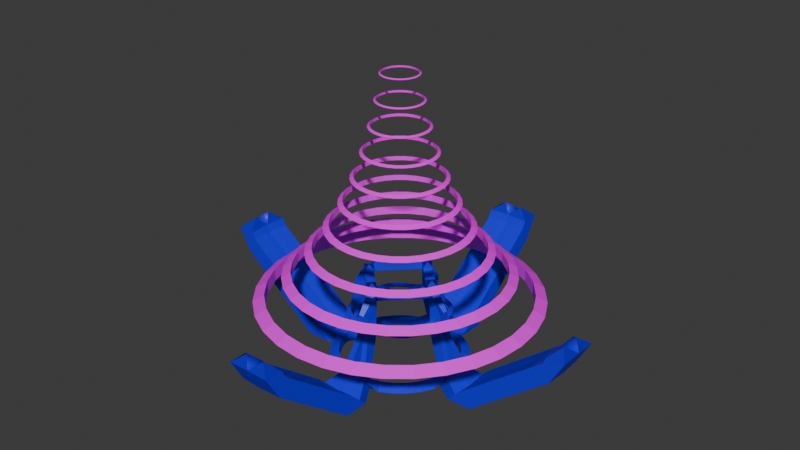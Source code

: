 # Source: w30_boss_crest.blend  (saved by Blender 4.3.34; exported with 4.5.12 LTS)
import bpy
from mathutils import Matrix  # noqa: F401  (used for matrix-valued properties, if any)

bpy.ops.wm.read_factory_settings(use_empty=True)
scene = bpy.context.scene
scene.name = 'c_ubersaw.qc'

# ---- collections
col_w30_boss_crest = bpy.data.collections.new('w30_boss_crest'); scene.collection.children.link(col_w30_boss_crest)

# ---- images (referenced by path relative to the original .blend; pixels are not part of the script)
import os
ASSET_DIR = os.environ.get("B2B_ASSET_DIR", "")  # directory of the original .blend (textures are referenced by path, not embedded)
HERE = os.path.dirname(os.path.abspath(__file__))  # packed textures are extracted next to this script under _unpacked/

def load_image(name, relpath, width, height, colorspace="sRGB"):
    """Load a texture the original file referenced (path relative to the .blend, or extracted next to this script)."""
    p = next((c for c in (os.path.join(HERE, relpath), os.path.join(ASSET_DIR, relpath)) if relpath and os.path.exists(c)), "")
    if p:
        img = bpy.data.images.load(p, check_existing=True)
        img.name = name
    else:  # same state as the original file: an image datablock whose file is absent (Cycles renders it pink)
        img = bpy.data.images.new(name, width, height)
        img.source = "FILE"
        img.filepath = "//" + (relpath or name)
    img.colorspace_settings.name = colorspace
    return img
img_c_frying_pan_gold_png = load_image('c_frying_pan_gold.png', 'c_frying_pan_gold.png', 1024, 1024, 'sRGB')

# ---- materials (node trees are filled in below, after node groups)
mat_blue = bpy.data.materials.new('blue')
mat_blue.use_transparent_shadow = False
mat_c_frying_pan_gold = bpy.data.materials.new('c_frying_pan_gold')
mat_c_frying_pan_gold.use_transparent_shadow = False

# ---- material node trees
mat_blue.use_nodes = True; mat_blue.node_tree.nodes.clear()
_N = mat_blue.node_tree.nodes; _L = mat_blue.node_tree.links
n0 = _N.new('ShaderNodeBsdfPrincipled'); n0.name = 'Principled BSDF'; n0.location = (10, 300)
n0.inputs[0].default_value = (0.006459, 0.003027, 0.8002, 1.0)
n1 = _N.new('ShaderNodeOutputMaterial'); n1.name = 'Material Output'; n1.location = (300, 300)
_L.new(n0.outputs[0], n1.inputs[0])
n1.is_active_output = True
mat_c_frying_pan_gold.use_nodes = True; mat_c_frying_pan_gold.node_tree.nodes.clear()
_N = mat_c_frying_pan_gold.node_tree.nodes; _L = mat_c_frying_pan_gold.node_tree.links
n0 = _N.new('ShaderNodeBsdfPrincipled'); n0.name = 'Principled BSDF'; n0.location = (10, 300)
n1 = _N.new('ShaderNodeOutputMaterial'); n1.name = 'Material Output'; n1.location = (300, 300)
n2 = _N.new('ShaderNodeTexImage'); n2.name = 'Image Texture'; n2.location = (-659, 187)
n2.image = img_c_frying_pan_gold_png
_L.new(n0.outputs[0], n1.inputs[0])
_L.new(n2.outputs[0], n0.inputs[0])
n1.is_active_output = True

# ---- world
world_world = bpy.data.worlds.new('World'); scene.world = world_world
world_world.use_nodes = True; world_world.node_tree.nodes.clear()
_N = world_world.node_tree.nodes; _L = world_world.node_tree.links
n0 = _N.new('ShaderNodeOutputWorld'); n0.name = 'World Output'; n0.location = (300, 300)
n1 = _N.new('ShaderNodeBackground'); n1.name = 'Background'; n1.location = (10, 300)
n1.inputs[0].default_value = (0.05088, 0.05088, 0.05088, 1.0)
_L.new(n1.outputs[0], n0.inputs[0])
n0.is_active_output = True
world_world.color = (0.05088, 0.05088, 0.05088)
world_world.use_sun_shadow = False
world_world.sun_shadow_jitter_overblur = 0.0

# ---- meshes
me_hand_crest_v1 = bpy.data.meshes.new('hand_crest_v1')
me_hand_crest_v1.from_pydata([(0.0, 0.0, -1.0), (0.0, 0.0, 1.0), (-8.41, 7.352e-07, -2.0), (-6.255, 6.343e-07, -2.333), (-6.255, 6.343e-07, -3.667), (-8.248, -1.641, -2.0), (-7.116, -1.415, -2.333), (-7.116, -1.415, -3.667), (-7.77, -3.218, -3.0), (-6.703, -2.776, -2.333), (-6.703, -2.776, -3.667), (-6.993, -4.672, -3.0), (-6.032, -4.031, -2.333), (-6.032, -4.031, -3.667), (-5.947, -5.947, -3.0), (-5.13, -5.13, -2.333), (-5.13, -5.13, -3.667), (-4.672, -6.993, -3.0), (-4.031, -6.032, -2.333), (-4.031, -6.032, -3.667), (-3.218, -7.77, -3.0), (-2.776, -6.703, -2.333), (-2.776, -6.703, -3.667), (-1.641, -8.248, -2.0), (-1.415, -7.116, -2.333), (-1.415, -7.116, -3.667), (6.349e-07, -8.41, -2.0), (5.477e-07, -6.255, -2.333), (5.477e-07, -6.255, -3.667), (-6.41, -1.3, 3.0), (-4.955, -1.3, 3.667), (-4.955, -1.3, 2.333), (-5.454, -2.491, 3.0), (-4.946, -2.39, 3.299), (-4.946, -2.39, 2.701), (-5.239, -3.198, 3.0), (-4.761, -3.0, 3.299), (-4.761, -3.0, 2.701), (-4.891, -3.85, 3.0), (-4.46, -3.563, 3.299), (-4.46, -3.563, 2.701), (-4.422, -4.422, 3.0), (-4.056, -4.056, 3.299), (-4.056, -4.056, 2.701), (-3.85, -4.891, 3.0), (-3.563, -4.46, 3.299), (-3.563, -4.46, 2.701), (-3.198, -5.239, 3.0), (-3.0, -4.761, 3.299), (-3.0, -4.761, 2.701), (-2.491, -5.454, 3.0), (-2.39, -4.946, 3.299), (-2.39, -4.946, 2.701), (-1.3, -6.41, 3.0), (-1.3, -4.955, 3.667), (-1.3, -4.955, 2.333), (-8.329, -0.8204, -2.0), (-6.685, -0.7077, -2.333), (-0.7077, -6.685, -2.333), (-0.8204, -8.329, -2.0), (-0.65, -4.955, 2.333), (-4.955, -0.65, 2.333), (6.258e-07, -6.41, 5.0), (5.364e-07, -4.055, 6.667), (-6.41, 7.302e-07, 5.0), (-4.055, 6.407e-07, 6.667), (-0.65, -6.41, 5.0), (-0.7, -4.905, 6.667), (-0.65, -5.682, 5.833), (-6.41, -0.65, 5.0), (-4.905, -0.7, 6.667), (-5.682, -0.65, 5.833), (-5.682, -0.65, 3.333), (-4.955, -0.65, 3.667), (-5.682, 6.855e-07, 3.333), (-6.41, -0.65, 3.0), (-5.682, -1.3, 3.333), (-0.65, -5.682, 3.333), (5.811e-07, -5.682, 3.333), (-0.65, -4.955, 3.667), (-0.65, -6.41, 3.0), (-1.3, -5.682, 3.333), (-4.955, 6.407e-07, 2.333), (-4.955, 6.407e-07, 3.667), (-6.41, 7.302e-07, 3.0), (5.364e-07, -4.955, 2.333), (5.364e-07, -4.955, 3.667), (6.258e-07, -6.41, 3.0), (5.364e-07, -4.055, 7.267), (-4.055, 6.407e-07, 7.267), (-0.7, -4.905, 7.267), (-4.905, -0.7, 7.267), (5.364e-07, -4.055, 7.667), (-0.65, -4.955, 7.667), (-4.055, 6.407e-07, 7.667), (-4.955, -0.65, 7.667), (-0.325, -4.505, 7.267), (-4.505, -0.325, 7.267), (-2.027, -2.027, 7.267), (-2.415, -2.415, 7.267), (-3.879, -1.726, 7.267), (-3.041, -1.014, 7.267), (-1.726, -3.879, 7.267), (-1.014, -3.041, 7.267), (-3.879, -1.726, 7.667), (-3.041, -1.014, 7.667), (-1.726, -3.879, 7.667), (-1.014, -3.041, 7.667), (-0.7773, -4.908, 6.79), (-4.908, -0.7773, 6.79), (-4.908, -0.7773, 7.144), (-0.7773, -4.908, 7.144), (-3.876, -1.81, 6.79), (-2.802, -2.802, 7.267), (-2.802, -2.802, 6.667), (-2.843, -2.843, 6.79), (-2.843, -2.843, 7.144), (-3.876, -1.81, 7.144), (-3.879, -1.726, 6.667), (-1.81, -3.876, 6.79), (-1.81, -3.876, 7.144), (-1.726, -3.879, 6.667), (-0.8204, -10.33, -3.0), (6.349e-07, -10.41, -3.0), (-2.641, -10.25, -3.0), (-10.33, -0.8204, -3.0), (-10.25, -2.641, -3.0), (-10.41, 7.352e-07, -3.0), (-0.8475, -3.983, 7.967), (-3.983, -0.8475, 7.967), (-0.8204, -9.329, -4.0), (6.349e-07, -9.41, -4.0), (-2.641, -9.248, -4.0), (-9.329, -0.8204, -4.0), (-9.248, -2.641, -4.0), (-9.41, 7.352e-07, -4.0), (-11.33, -0.8204, -2.0), (-11.25, -2.641, -2.0), (-11.41, 7.352e-07, -2.0), (-0.8204, -11.33, -2.0), (6.349e-07, -11.41, -2.0), (-2.641, -11.25, -2.0), (-0.8204, -12.33, -4.0), (6.349e-07, -12.41, -4.0), (-2.641, -12.25, -4.0), (-12.33, -0.8204, -4.0), (-12.25, -2.641, -4.0), (-12.41, 7.352e-07, -4.0), (-0.8204, -21.33, 6.0), (6.349e-07, -21.41, 6.0), (-2.641, -21.25, 6.0), (-0.8204, -22.33, 4.0), (6.349e-07, -22.41, 4.0), (-2.641, -22.25, 4.0), (-20.41, 7.352e-07, 5.0), (-21.33, -0.8204, 6.0), (-21.25, -2.641, 6.0), (-21.41, 7.352e-07, 6.0), (-22.33, -0.8204, 4.0), (-22.25, -2.641, 4.0), (-22.41, 7.352e-07, 4.0), (-0.8204, -21.71, 6.989), (5.96e-07, -21.75, 7.061), (-2.641, -21.68, 6.916), (-0.8204, -23.95, 7.011), (5.96e-07, -23.98, 7.084), (-2.641, -23.91, 6.939), (-21.71, -0.8204, 6.989), (-21.68, -2.641, 6.916), (-21.75, 8.345e-07, 7.062), (-23.95, -0.8204, 7.011), (-23.91, -2.641, 6.938), (-23.98, 4.768e-07, 7.084), (-17.02, 1.488e-06, 5.0), (-15.64, 1.367e-06, 5.797), (-15.64, 1.367e-06, 4.203), (-16.69, -3.32, 5.0), (-15.34, -3.051, 5.797), (-15.34, -3.051, 4.203), (-15.72, -6.513, 5.0), (-14.45, -5.985, 5.797), (-14.45, -5.985, 4.203), (-14.15, -9.456, 5.0), (-13.0, -8.689, 5.797), (-13.0, -8.689, 4.203), (-12.03, -12.03, 5.0), (-11.06, -11.06, 5.797), (-11.06, -11.06, 4.203), (-9.456, -14.15, 5.0), (-8.689, -13.0, 5.797), (-8.689, -13.0, 4.203), (-6.513, -15.72, 5.0), (-5.985, -14.45, 5.797), (-5.985, -14.45, 4.203), (-3.32, -16.69, 5.0), (-3.051, -15.34, 5.797), (-3.051, -15.34, 4.203), (1.285e-06, -17.02, 5.0), (1.181e-06, -15.64, 5.797), (1.181e-06, -15.64, 4.203), (-13.62, 1.09e-06, 8.0), (-12.51, 9.935e-07, 8.637), (-12.51, 9.935e-07, 7.363), (-13.35, -2.656, 8.0), (-12.27, -2.441, 8.637), (-12.27, -2.441, 7.363), (-12.58, -5.211, 8.0), (-11.56, -4.788, 8.637), (-11.56, -4.788, 7.363), (-11.32, -7.565, 8.0), (-10.4, -6.951, 8.637), (-10.4, -6.951, 7.363), (-9.628, -9.628, 8.0), (-8.847, -8.847, 8.637), (-8.847, -8.847, 7.363), (-7.565, -11.32, 8.0), (-6.951, -10.4, 8.637), (-6.951, -10.4, 7.363), (-5.211, -12.58, 8.0), (-4.788, -11.56, 8.637), (-4.788, -11.56, 7.363), (-2.656, -13.35, 8.0), (-2.441, -12.27, 8.637), (-2.441, -12.27, 7.363), (6.306e-07, -13.62, 8.0), (5.473e-07, -12.51, 8.637), (5.473e-07, -12.51, 7.363), (-10.89, 9.028e-07, 11.0), (-10.01, 8.256e-07, 11.51), (-10.01, 8.256e-07, 10.49), (-10.68, -2.125, 11.0), (-9.817, -1.953, 11.51), (-9.817, -1.953, 10.49), (-10.06, -4.168, 11.0), (-9.248, -3.831, 11.51), (-9.248, -3.831, 10.49), (-9.057, -6.052, 11.0), (-8.323, -5.561, 11.51), (-8.323, -5.561, 10.49), (-7.702, -7.702, 11.0), (-7.078, -7.078, 11.51), (-7.078, -7.078, 10.49), (-6.052, -9.057, 11.0), (-5.561, -8.323, 11.51), (-5.561, -8.323, 10.49), (-4.168, -10.06, 11.0), (-3.831, -9.248, 11.51), (-3.831, -9.248, 10.49), (-2.125, -10.68, 11.0), (-1.953, -9.817, 11.51), (-1.953, -9.817, 10.49), (3.416e-07, -10.89, 11.0), (2.749e-07, -10.01, 11.51), (2.749e-07, -10.01, 10.49), (-8.714, 6.939e-07, 14.0), (-8.008, 6.322e-07, 14.41), (-8.008, 6.322e-07, 13.59), (-8.547, -1.7, 14.0), (-7.854, -1.562, 14.41), (-7.854, -1.562, 13.59), (-8.051, -3.335, 14.0), (-7.398, -3.064, 14.41), (-7.398, -3.064, 13.59), (-7.246, -4.841, 14.0), (-6.658, -4.449, 14.41), (-6.658, -4.449, 13.59), (-6.162, -6.162, 14.0), (-5.662, -5.662, 14.41), (-5.662, -5.662, 13.59), (-4.841, -7.246, 14.0), (-4.449, -6.658, 14.41), (-4.449, -6.658, 13.59), (-3.335, -8.051, 14.0), (-3.064, -7.398, 14.41), (-3.064, -7.398, 13.59), (-1.7, -8.547, 14.0), (-1.562, -7.854, 14.41), (-1.562, -7.854, 13.59), (1.223e-07, -8.714, 14.0), (6.892e-08, -8.008, 14.41), (6.892e-08, -8.008, 13.59), (-6.971, 5.427e-07, 17.0), (-6.406, 4.933e-07, 17.33), (-6.406, 4.933e-07, 16.67), (-6.837, -1.36, 17.0), (-6.283, -1.25, 17.33), (-6.283, -1.25, 16.67), (-6.441, -2.668, 17.0), (-5.919, -2.452, 17.33), (-5.919, -2.452, 16.67), (-5.797, -3.873, 17.0), (-5.327, -3.559, 17.33), (-5.327, -3.559, 16.67), (-4.93, -4.93, 17.0), (-4.53, -4.53, 17.33), (-4.53, -4.53, 16.67), (-3.873, -5.796, 17.0), (-3.559, -5.327, 17.33), (-3.559, -5.327, 16.67), (-2.668, -6.441, 17.0), (-2.452, -5.919, 17.33), (-2.452, -5.919, 16.67), (-1.36, -6.837, 17.0), (-1.25, -6.283, 17.33), (-1.25, -6.283, 16.67), (-5.518e-08, -6.971, 17.0), (-9.785e-08, -6.406, 17.33), (-9.785e-08, -6.406, 16.67), (-5.577, 4.044e-07, 20.0), (-5.125, 3.648e-07, 20.26), (-5.125, 3.648e-07, 19.74), (-5.47, -1.088, 20.0), (-5.026, -0.9998, 20.26), (-5.026, -0.9998, 19.74), (-5.153, -2.134, 20.0), (-4.735, -1.961, 20.26), (-4.735, -1.961, 19.74), (-4.637, -3.098, 20.0), (-4.261, -2.847, 20.26), (-4.261, -2.847, 19.74), (-3.944, -3.944, 20.0), (-3.624, -3.624, 20.26), (-3.624, -3.624, 19.74), (-3.098, -4.637, 20.0), (-2.847, -4.261, 20.26), (-2.847, -4.261, 19.74), (-2.134, -5.153, 20.0), (-1.961, -4.735, 20.26), (-1.961, -4.735, 19.74), (-1.088, -5.47, 20.0), (-0.9998, -5.026, 20.26), (-0.9998, -5.026, 19.74), (-2.488e-07, -5.577, 20.0), (-2.829e-07, -5.125, 20.26), (-2.829e-07, -5.125, 19.74), (-4.462, 3.81e-07, 23.0), (-4.1, 3.333e-07, 23.21), (-4.1, 3.333e-07, 22.79), (-4.376, -0.8704, 23.0), (-4.021, -0.7999, 23.21), (-4.021, -0.7999, 22.79), (-4.122, -1.707, 23.0), (-3.788, -1.569, 23.21), (-3.788, -1.569, 22.79), (-3.71, -2.479, 23.0), (-3.409, -2.278, 23.21), (-3.409, -2.278, 22.79), (-3.155, -3.155, 23.0), (-2.899, -2.899, 23.21), (-2.899, -2.899, 22.79), (-2.479, -3.71, 23.0), (-2.278, -3.409, 23.21), (-2.278, -3.409, 22.79), (-1.707, -4.122, 23.0), (-1.569, -3.788, 23.21), (-1.569, -3.788, 22.79), (-0.8704, -4.376, 23.0), (-0.7999, -4.021, 23.21), (-0.7999, -4.021, 22.79), (-3.619e-07, -4.462, 23.0), (-3.893e-07, -4.1, 23.21), (-3.893e-07, -4.1, 22.79), (-3.569, 2.819e-07, 26.0), (-3.28, 2.438e-07, 26.17), (-3.28, 2.438e-07, 25.83), (-3.501, -0.6963, 26.0), (-3.217, -0.6399, 26.17), (-3.217, -0.6399, 25.83), (-3.298, -1.366, 26.0), (-3.03, -1.255, 26.17), (-3.03, -1.255, 25.83), (-2.968, -1.983, 26.0), (-2.727, -1.822, 26.17), (-2.727, -1.822, 25.83), (-2.524, -2.524, 26.0), (-2.319, -2.319, 26.17), (-2.319, -2.319, 25.83), (-1.983, -2.968, 26.0), (-1.822, -2.727, 26.17), (-1.822, -2.727, 25.83), (-1.366, -3.298, 26.0), (-1.255, -3.03, 26.17), (-1.255, -3.03, 25.83), (-0.6963, -3.501, 26.0), (-0.6399, -3.217, 26.17), (-0.6399, -3.217, 25.83), (-4.445e-07, -3.569, 26.0), (-4.664e-07, -3.28, 26.17), (-4.664e-07, -3.28, 25.83), (-2.855, 2.032e-07, 29.0), (-2.624, 1.727e-07, 29.13), (-2.624, 1.727e-07, 28.87), (-2.801, -0.5571, 29.0), (-2.574, -0.5119, 29.13), (-2.574, -0.5119, 28.87), (-2.638, -1.093, 29.0), (-2.424, -1.004, 29.13), (-2.424, -1.004, 28.87), (-2.374, -1.586, 29.0), (-2.182, -1.458, 29.13), (-2.182, -1.458, 28.87), (-2.019, -2.019, 29.0), (-1.855, -1.855, 29.13), (-1.855, -1.855, 28.87), (-1.586, -2.374, 29.0), (-1.458, -2.182, 29.13), (-1.458, -2.182, 28.87), (-1.093, -2.638, 29.0), (-1.004, -2.424, 29.13), (-1.004, -2.424, 28.87), (-0.5571, -2.801, 29.0), (-0.5119, -2.574, 29.13), (-0.5119, -2.574, 28.87), (-5.195e-07, -2.855, 29.0), (-5.37e-07, -2.624, 29.13), (-5.37e-07, -2.624, 28.87), (-2.284, 1.571e-07, 32.0), (-2.099, 1.327e-07, 32.11), (-2.099, 1.327e-07, 31.89), (-2.24, -0.4457, 32.0), (-2.059, -0.4095, 32.11), (-2.059, -0.4095, 31.89), (-2.11, -0.8742, 32.0), (-1.939, -0.8033, 32.11), (-1.939, -0.8033, 31.89), (-1.899, -1.269, 32.0), (-1.745, -1.166, 32.11), (-1.745, -1.166, 31.89), (-1.615, -1.615, 32.0), (-1.484, -1.484, 32.11), (-1.484, -1.484, 31.89), (-1.269, -1.899, 32.0), (-1.166, -1.745, 32.11), (-1.166, -1.745, 31.89), (-0.8742, -2.11, 32.0), (-0.8033, -1.939, 32.11), (-0.8033, -1.939, 31.89), (-0.4457, -2.24, 32.0), (-0.4095, -2.059, 32.11), (-0.4095, -2.059, 31.89), (-6.054e-07, -2.284, 32.0), (-6.194e-07, -2.099, 32.11), (-6.194e-07, -2.099, 31.89), (-22.83, -1.154, 8.0), (-1.154, -22.83, 8.0)], [(1, 0)], [(2, 56, 57, 3), (3, 57, 6, 7, 4), (5, 126, 134, 7), (5, 8, 9, 6), (6, 9, 10, 7), (7, 10, 8, 5), (8, 11, 12, 9), (9, 12, 13, 10), (10, 13, 11, 8), (11, 14, 15, 12), (12, 15, 16, 13), (13, 16, 14, 11), (14, 17, 18, 15), (15, 18, 19, 16), (16, 19, 17, 14), (17, 20, 21, 18), (18, 21, 22, 19), (19, 22, 20, 17), (20, 23, 24, 21), (21, 24, 25, 22), (22, 25, 23, 20), (26, 27, 58, 59), (24, 58, 27, 28, 25), (25, 28, 26, 59, 23), (29, 32, 33, 30, 76), (30, 33, 34, 31), (31, 34, 32, 29), (32, 35, 36, 33), (33, 36, 37, 34), (34, 37, 35, 32), (35, 38, 39, 36), (36, 39, 40, 37), (37, 40, 38, 35), (38, 41, 42, 39), (39, 42, 43, 40), (40, 43, 41, 38), (41, 44, 45, 42), (42, 45, 46, 43), (43, 46, 44, 41), (44, 47, 48, 45), (45, 48, 49, 46), (46, 49, 47, 44), (47, 50, 51, 48), (48, 51, 52, 49), (49, 52, 50, 47), (50, 53, 81, 54, 51), (51, 54, 55, 52), (52, 55, 53, 50), (75, 5, 6, 61), (83, 65, 70, 73), (87, 62, 66, 80), (80, 60, 24, 23), (67, 63, 86, 79), (72, 73, 70, 71), (75, 69, 64, 84), (77, 80, 66, 68), (79, 77, 68, 67), (75, 72, 71, 69), (76, 30, 73, 72), (75, 72, 74, 84), (29, 76, 72, 75), (81, 53, 80, 77), (79, 77, 78, 86), (54, 81, 77, 79), (72, 73, 83, 74), (30, 31, 61, 82, 83, 73), (31, 29, 75, 84, 82, 61), (77, 80, 87, 78), (53, 55, 60, 85, 87, 80), (55, 54, 79, 86, 85, 60), (84, 56, 5, 75), (84, 82, 57, 56), (82, 61, 6, 57), (85, 87, 59, 58), (80, 23, 59, 87), (60, 85, 58, 24), (70, 65, 89, 97, 91), (99, 97, 91, 100, 113), (63, 67, 90, 96, 88), (65, 89, 101, 98, 103, 88, 63), (68, 66, 90, 67), (62, 88, 96, 90, 66), (71, 70, 91, 69), (89, 64, 69, 91, 97), (90, 96, 88, 92, 93), (89, 97, 91, 95, 94), (98, 101, 89, 97, 99), (88, 103, 98, 99, 96), (96, 99, 113, 102, 90), (88, 103, 107, 92), (93, 106, 102, 90), (104, 95, 91, 100), (105, 101, 89, 94), (104, 100, 101, 105), (106, 107, 103, 102), (117, 110, 109, 112), (114, 67, 121), (113, 100, 91), (119, 121, 67, 108), (117, 100, 91, 110), (110, 91, 70, 109), (108, 67, 90, 111), (120, 102, 113, 116), (112, 118, 114, 115), (90, 102, 113), (70, 118, 114), (120, 116, 115, 119), (109, 70, 118, 112), (116, 113, 100, 117), (116, 117, 112, 115), (111, 120, 119, 108), (111, 90, 102, 120), (115, 114, 121, 119), (67, 121, 114, 118, 70, 65, 63), (59, 122, 123, 26), (59, 23, 124, 122), (2, 127, 125, 56), (5, 56, 125, 126), (95, 104, 129), (93, 92, 128), (92, 107, 128), (107, 106, 128), (104, 105, 129), (105, 94, 129), (94, 95, 129), (106, 93, 128), (125, 136, 137, 126), (125, 127, 138, 136), (124, 141, 139, 122), (123, 122, 139, 140), (25, 28, 132), (134, 4, 7), (134, 133, 4), (130, 132, 28), (131, 130, 28), (133, 135, 4), (124, 23, 25, 132), (130, 142, 144, 132), (131, 143, 142, 130), (133, 134, 146, 145), (135, 133, 145, 147), (132, 144, 141, 124), (134, 126, 137, 146), (144, 142, 151, 153), (141, 144, 153, 150), (139, 141, 150, 148), (142, 143, 152, 151), (140, 139, 148, 149), (137, 136, 155, 156), (147, 145, 158, 160), (138, 127, 154, 157), (145, 146, 159, 158), (136, 138, 157, 155), (146, 137, 156, 159), (148, 150, 163, 161), (150, 153, 166, 163), (151, 152, 165, 164), (149, 148, 161, 162), (153, 151, 164, 166), (156, 155, 167, 168), (158, 159, 171, 170), (155, 157, 169, 167), (159, 156, 168, 171), (160, 158, 170, 172), (173, 176, 177, 174), (174, 177, 178, 175), (175, 178, 176, 173), (176, 179, 180, 177), (177, 180, 181, 178), (178, 181, 179, 176), (179, 182, 183, 180), (180, 183, 184, 181), (181, 184, 182, 179), (182, 185, 186, 183), (183, 186, 187, 184), (184, 187, 185, 182), (185, 188, 189, 186), (186, 189, 190, 187), (187, 190, 188, 185), (188, 191, 192, 189), (189, 192, 193, 190), (190, 193, 191, 188), (191, 194, 195, 192), (192, 195, 196, 193), (193, 196, 194, 191), (194, 197, 198, 195), (195, 198, 199, 196), (196, 199, 197, 194), (200, 203, 204, 201), (201, 204, 205, 202), (202, 205, 203, 200), (203, 206, 207, 204), (204, 207, 208, 205), (205, 208, 206, 203), (206, 209, 210, 207), (207, 210, 211, 208), (208, 211, 209, 206), (209, 212, 213, 210), (210, 213, 214, 211), (211, 214, 212, 209), (212, 215, 216, 213), (213, 216, 217, 214), (214, 217, 215, 212), (215, 218, 219, 216), (216, 219, 220, 217), (217, 220, 218, 215), (218, 221, 222, 219), (219, 222, 223, 220), (220, 223, 221, 218), (221, 224, 225, 222), (222, 225, 226, 223), (223, 226, 224, 221), (227, 230, 231, 228), (228, 231, 232, 229), (229, 232, 230, 227), (230, 233, 234, 231), (231, 234, 235, 232), (232, 235, 233, 230), (233, 236, 237, 234), (234, 237, 238, 235), (235, 238, 236, 233), (236, 239, 240, 237), (237, 240, 241, 238), (238, 241, 239, 236), (239, 242, 243, 240), (240, 243, 244, 241), (241, 244, 242, 239), (242, 245, 246, 243), (243, 246, 247, 244), (244, 247, 245, 242), (245, 248, 249, 246), (246, 249, 250, 247), (247, 250, 248, 245), (248, 251, 252, 249), (249, 252, 253, 250), (250, 253, 251, 248), (254, 257, 258, 255), (255, 258, 259, 256), (256, 259, 257, 254), (257, 260, 261, 258), (258, 261, 262, 259), (259, 262, 260, 257), (260, 263, 264, 261), (261, 264, 265, 262), (262, 265, 263, 260), (263, 266, 267, 264), (264, 267, 268, 265), (265, 268, 266, 263), (266, 269, 270, 267), (267, 270, 271, 268), (268, 271, 269, 266), (269, 272, 273, 270), (270, 273, 274, 271), (271, 274, 272, 269), (272, 275, 276, 273), (273, 276, 277, 274), (274, 277, 275, 272), (275, 278, 279, 276), (276, 279, 280, 277), (277, 280, 278, 275), (281, 284, 285, 282), (282, 285, 286, 283), (283, 286, 284, 281), (284, 287, 288, 285), (285, 288, 289, 286), (286, 289, 287, 284), (287, 290, 291, 288), (288, 291, 292, 289), (289, 292, 290, 287), (290, 293, 294, 291), (291, 294, 295, 292), (292, 295, 293, 290), (293, 296, 297, 294), (294, 297, 298, 295), (295, 298, 296, 293), (296, 299, 300, 297), (297, 300, 301, 298), (298, 301, 299, 296), (299, 302, 303, 300), (300, 303, 304, 301), (301, 304, 302, 299), (302, 305, 306, 303), (303, 306, 307, 304), (304, 307, 305, 302), (308, 311, 312, 309), (309, 312, 313, 310), (310, 313, 311, 308), (311, 314, 315, 312), (312, 315, 316, 313), (313, 316, 314, 311), (314, 317, 318, 315), (315, 318, 319, 316), (316, 319, 317, 314), (317, 320, 321, 318), (318, 321, 322, 319), (319, 322, 320, 317), (320, 323, 324, 321), (321, 324, 325, 322), (322, 325, 323, 320), (323, 326, 327, 324), (324, 327, 328, 325), (325, 328, 326, 323), (326, 329, 330, 327), (327, 330, 331, 328), (328, 331, 329, 326), (329, 332, 333, 330), (330, 333, 334, 331), (331, 334, 332, 329), (335, 338, 339, 336), (336, 339, 340, 337), (337, 340, 338, 335), (338, 341, 342, 339), (339, 342, 343, 340), (340, 343, 341, 338), (341, 344, 345, 342), (342, 345, 346, 343), (343, 346, 344, 341), (344, 347, 348, 345), (345, 348, 349, 346), (346, 349, 347, 344), (347, 350, 351, 348), (348, 351, 352, 349), (349, 352, 350, 347), (350, 353, 354, 351), (351, 354, 355, 352), (352, 355, 353, 350), (353, 356, 357, 354), (354, 357, 358, 355), (355, 358, 356, 353), (356, 359, 360, 357), (357, 360, 361, 358), (358, 361, 359, 356), (362, 365, 366, 363), (363, 366, 367, 364), (364, 367, 365, 362), (365, 368, 369, 366), (366, 369, 370, 367), (367, 370, 368, 365), (368, 371, 372, 369), (369, 372, 373, 370), (370, 373, 371, 368), (371, 374, 375, 372), (372, 375, 376, 373), (373, 376, 374, 371), (374, 377, 378, 375), (375, 378, 379, 376), (376, 379, 377, 374), (377, 380, 381, 378), (378, 381, 382, 379), (379, 382, 380, 377), (380, 383, 384, 381), (381, 384, 385, 382), (382, 385, 383, 380), (383, 386, 387, 384), (384, 387, 388, 385), (385, 388, 386, 383), (389, 392, 393, 390), (390, 393, 394, 391), (391, 394, 392, 389), (392, 395, 396, 393), (393, 396, 397, 394), (394, 397, 395, 392), (395, 398, 399, 396), (396, 399, 400, 397), (397, 400, 398, 395), (398, 401, 402, 399), (399, 402, 403, 400), (400, 403, 401, 398), (401, 404, 405, 402), (402, 405, 406, 403), (403, 406, 404, 401), (404, 407, 408, 405), (405, 408, 409, 406), (406, 409, 407, 404), (407, 410, 411, 408), (408, 411, 412, 409), (409, 412, 410, 407), (410, 413, 414, 411), (411, 414, 415, 412), (412, 415, 413, 410), (416, 419, 420, 417), (417, 420, 421, 418), (418, 421, 419, 416), (419, 422, 423, 420), (420, 423, 424, 421), (421, 424, 422, 419), (422, 425, 426, 423), (423, 426, 427, 424), (424, 427, 425, 422), (425, 428, 429, 426), (426, 429, 430, 427), (427, 430, 428, 425), (428, 431, 432, 429), (429, 432, 433, 430), (430, 433, 431, 428), (431, 434, 435, 432), (432, 435, 436, 433), (433, 436, 434, 431), (434, 437, 438, 435), (435, 438, 439, 436), (436, 439, 437, 434), (437, 440, 441, 438), (438, 441, 442, 439), (439, 442, 440, 437), (171, 168, 443), (172, 170, 443), (167, 169, 443), (170, 171, 443), (168, 167, 443), (163, 166, 444), (164, 165, 444), (162, 161, 444), (166, 164, 444), (161, 163, 444), (443, 169, 172), (444, 165, 162)])
me_hand_crest_v1.polygons.foreach_set('material_index', [0, 0, 0, 0, 0, 0, 0, 0, 0, 0, 0, 0, 0, 0, 0, 0, 0, 0, 0, 0, 0, 0, 0, 0, 0, 0, 0, 0, 0, 0, 0, 0, 0, 0, 0, 0, 0, 0, 0, 0, 0, 0, 0, 0, 0, 0, 0, 0, 0, 0, 0, 0, 0, 0, 0, 0, 0, 0, 0, 0, 0, 0, 0, 0, 0, 0, 0, 0, 0, 0, 0, 0, 0, 0, 0, 0, 0, 0, 0, 0, 0, 0, 0, 0, 0, 0, 0, 0, 0, 0, 0, 0, 0, 0, 0, 0, 0, 0, 0, 0, 0, 0, 0, 0, 0, 0, 0, 0, 0, 0, 0, 0, 0, 0, 0, 0, 0, 0, 0, 0, 0, 0, 0, 0, 0, 0, 0, 0, 0, 0, 0, 0, 0, 0, 0, 0, 0, 0, 0, 0, 0, 0, 0, 0, 0, 0, 0, 0, 0, 0, 0, 0, 0, 0, 0, 0, 0, 0, 0, 0, 0, 0, 0, 0, 1, 1, 1, 1, 1, 1, 1, 1, 1, 1, 1, 1, 1, 1, 1, 1, 1, 1, 1, 1, 1, 1, 1, 1, 1, 1, 1, 1, 1, 1, 1, 1, 1, 1, 1, 1, 1, 1, 1, 1, 1, 1, 1, 1, 1, 1, 1, 1, 1, 1, 1, 1, 1, 1, 1, 1, 1, 1, 1, 1, 1, 1, 1, 1, 1, 1, 1, 1, 1, 1, 1, 1, 1, 1, 1, 1, 1, 1, 1, 1, 1, 1, 1, 1, 1, 1, 1, 1, 1, 1, 1, 1, 1, 1, 1, 1, 1, 1, 1, 1, 1, 1, 1, 1, 1, 1, 1, 1, 1, 1, 1, 1, 1, 1, 1, 1, 1, 1, 1, 1, 1, 1, 1, 1, 1, 1, 1, 1, 1, 1, 1, 1, 1, 1, 1, 1, 1, 1, 1, 1, 1, 1, 1, 1, 1, 1, 1, 1, 1, 1, 1, 1, 1, 1, 1, 1, 1, 1, 1, 1, 1, 1, 1, 1, 1, 1, 1, 1, 1, 1, 1, 1, 1, 1, 1, 1, 1, 1, 1, 1, 1, 1, 1, 1, 1, 1, 1, 1, 1, 1, 1, 1, 1, 1, 1, 1, 1, 1, 1, 1, 1, 1, 1, 1, 1, 1, 1, 1, 1, 1, 1, 1, 1, 1, 1, 1, 1, 1, 1, 1, 1, 1, 1, 1, 1, 1, 1, 1, 1, 1, 1, 1, 1, 1, 1, 1, 1, 1, 1, 1, 0, 0, 0, 0, 0, 0, 0, 0, 0, 0, 0, 0])
_uv = me_hand_crest_v1.uv_layers.new(name='Float2')
_uv.uv.foreach_set('vector', [-0.001501, 0.5514, 0.008364, 0.3454, 0.00471, 0.1216, 0.0003491, 0.3943, 0.002154, 0.7498, 0.0167, 0.7498, 0.03125, 0.7498, 0.03125, 1.083, 0.002154, 1.083, 0.03245, 0.4716, 0.04944, -0.1063, 0.05086, 0.04884, 0.03625, 0.6447, 0.03564, 0.4866, 0.07045, 0.4016, 0.06482, 0.684, 0.03965, 0.7212, 0.03125, 0.7498, 0.0625, 0.7498, 0.0625, 1.083, 0.03125, 1.083, 0.03623, -0.1042, 0.06412, -0.07384, 0.06786, 0.2408, 0.0324, 0.3744, 0.06201, 0.289, 0.09424, 0.289, 0.09203, 0.6224, 0.06422, 0.6224, 0.0625, 0.7498, 0.09375, 0.7498, 0.09375, 1.083, 0.0625, 1.083, 0.06312, -0.04429, 0.09313, -0.04429, 0.09551, 0.289, 0.06074, 0.289, 0.09326, 0.289, 0.1255, 0.289, 0.1233, 0.6224, 0.09547, 0.6224, 0.09375, 0.7498, 0.125, 0.7498, 0.125, 1.083, 0.09375, 1.083, 0.09437, -0.04429, 0.1244, -0.04429, 0.1268, 0.289, 0.09199, 0.289, 0.1245, 0.289, 0.1567, 0.289, 0.1545, 0.6224, 0.1267, 0.6224, 0.125, 0.7498, 0.1563, 0.7498, 0.1563, 1.083, 0.125, 1.083, 0.1256, -0.04429, 0.1556, -0.04429, 0.158, 0.289, 0.1232, 0.289, 0.1558, 0.289, 0.188, 0.289, 0.1858, 0.6224, 0.158, 0.6224, 0.1562, 0.7498, 0.1875, 0.7498, 0.1875, 1.083, 0.1562, 1.083, 0.1569, -0.04429, 0.1869, -0.04429, 0.1893, 0.289, 0.1545, 0.289, 0.1795, 0.4016, 0.2144, 0.4866, 0.2103, 0.7212, 0.1852, 0.684, 0.1875, 0.7498, 0.2187, 0.7498, 0.2187, 1.083, 0.1875, 1.083, 0.1859, -0.07384, 0.2138, -0.1042, 0.2176, 0.3744, 0.1821, 0.2408, 0.0, 0.0, 0.0, 0.0, 0.0, 0.0, 0.0, 0.0, 0.2187, 0.7498, 0.2333, 0.7498, 0.2478, 0.7498, 0.2478, 1.083, 0.2187, 1.083, 0.2099, -0.04055, 0.2388, -0.2083, 0.2442, 0.4062, 0.2278, 0.4099, 0.2115, 0.4138, 0.04599, 1.481, 0.07178, 1.666, 0.0708, 1.815, 0.0493, 1.88, 0.04764, 1.681, 0.03937, -0.7498, 0.05811, -0.6579, 0.05811, -0.5084, 0.03937, -0.4165, 0.02179, 0.2835, 0.04176, 0.3478, 0.04267, 0.4968, 0.0187, 0.6823, 0.06374, 1.571, 0.07936, 1.571, 0.07824, 1.72, 0.06476, 1.72, 0.06557, -0.6579, 0.07959, -0.6579, 0.07959, -0.5084, 0.06557, -0.5084, 0.06323, 0.3682, 0.07576, 0.3682, 0.07681, 0.5176, 0.06228, 0.5176, 0.08555, 1.531, 0.1012, 1.531, 0.1, 1.68, 0.08654, 1.68, 0.08695, -0.6579, 0.101, -0.6579, 0.101, -0.5084, 0.08695, -0.5084, 0.08555, 0.4085, 0.09807, 0.4085, 0.09915, 0.558, 0.08463, 0.558, 0.1068, 1.51, 0.1223, 1.51, 0.1212, 1.659, 0.1078, 1.659, 0.1077, -0.6579, 0.1217, -0.6579, 0.1217, -0.5084, 0.1077, -0.5084, 0.1076, 0.4291, 0.1201, 0.4291, 0.1211, 0.5786, 0.1067, 0.5786, 0.1277, 1.51, 0.1432, 1.51, 0.1422, 1.659, 0.1288, 1.659, 0.1283, -0.6579, 0.1423, -0.6579, 0.1423, -0.5084, 0.1283, -0.5084, 0.1299, 0.4291, 0.1424, 0.4291, 0.1433, 0.5786, 0.1289, 0.5786, 0.1488, 1.531, 0.1645, 1.531, 0.1635, 1.68, 0.15, 1.68, 0.149, -0.6579, 0.1631, -0.6579, 0.1631, -0.5084, 0.149, -0.5084, 0.1519, 0.4085, 0.1645, 0.4085, 0.1654, 0.558, 0.1509, 0.558, 0.1706, 1.571, 0.1863, 1.571, 0.1852, 1.72, 0.1718, 1.72, 0.1704, -0.6579, 0.1844, -0.6579, 0.1844, -0.5084, 0.1704, -0.5084, 0.1742, 0.3682, 0.1868, 0.3682, 0.1877, 0.5176, 0.1732, 0.5176, 0.1782, 1.666, 0.204, 1.481, 0.2023, 1.68, 0.2007, 1.88, 0.1792, 1.815, 0.1919, -0.6579, 0.2107, -0.7498, 0.2107, -0.4165, 0.1919, -0.5084, 0.2082, 0.3474, 0.2282, 0.2829, 0.2313, 0.6821, 0.2073, 0.4966, 0.01499, 0.4194, 0.04538, 1.287, 0.04756, 1.528, 0.01932, 0.7758, 0.0, 0.0, 0.0, 0.0, 0.0, 0.0, 0.0, 0.0, 0.0, 0.0, 0.0, 0.0, 0.0, 0.0, 0.0, 0.0, 0.1049, 0.4194, 0.1352, 0.7758, 0.3329, 1.528, 0.3176, 1.287, 0.0, 0.0, 0.0, 0.0, 0.0, 0.0, 0.0, 0.0, 0.01916, 1.732, 0.02084, 1.928, 0.02353, 2.245, 0.02133, 1.986, 0.0, 0.0, 0.0, 0.0, 0.0, 0.0, 0.0, 0.0, 0.2309, 1.725, 0.2326, 1.525, 0.2308, 1.733, 0.2287, 1.984, 0.2292, 1.928, 0.2308, 1.732, 0.2287, 1.986, 0.2265, 2.245, 0.0174, 1.526, 0.0191, 1.725, 0.02131, 1.984, 0.01917, 1.733, 0.03147, 1.71, 0.03317, 1.909, 0.0208, 1.924, 0.0191, 1.725, 0.0174, 1.526, 0.0191, 1.725, 0.00673, 1.74, 0.005032, 1.541, 0.02976, 1.511, 0.03146, 1.71, 0.0191, 1.725, 0.0174, 1.526, 0.2185, 1.71, 0.2202, 1.51, 0.2326, 1.525, 0.2309, 1.725, 0.2292, 1.924, 0.2309, 1.725, 0.2432, 1.74, 0.2416, 1.939, 0.2168, 1.909, 0.2185, 1.71, 0.2309, 1.725, 0.2292, 1.924, 0.0191, 1.725, 0.0208, 1.924, 0.008427, 1.939, 0.006729, 1.74, 0.03937, -0.7498, 0.03937, -0.4165, 0.02819, -0.4165, 0.01702, -0.4165, 0.01702, -0.7498, 0.02819, -0.7498, 0.03691, 0.3131, 0.03373, 0.7111, 0.02223, 0.6961, 0.01074, 0.6811, 0.01392, 0.283, 0.02542, 0.298, 0.2309, 1.725, 0.2326, 1.525, 0.2449, 1.54, 0.2432, 1.74, 0.2163, 0.7109, 0.2131, 0.3123, 0.2246, 0.2972, 0.2361, 0.2821, 0.2393, 0.6807, 0.2278, 0.6958, 0.2107, -0.4165, 0.2107, -0.7498, 0.2219, -0.7498, 0.2331, -0.7498, 0.2331, -0.4165, 0.2219, -0.4165, 0.0, 0.0, 0.0, 0.0, 0.0, 0.0, 0.0, 0.0, 0.003987, 0.2071, 0.008718, 0.4529, 0.00243, 0.1262, -0.00286, -0.1486, 0.0, 0.0, 0.0, 0.0, 0.0, 0.0, 0.0, 0.0, 0.0, 0.0, 0.0, 0.0, 0.0, 0.0, 0.0, 0.0, 0.0, 0.0, 0.0, 0.0, 0.0, 0.0, 0.0, 0.0, 0.0, 0.0, 0.0, 0.0, 0.0, 0.0, 0.0, 0.0, 0.0, 0.0, 0.0, 0.0, 0.0, 0.0, 0.0, 0.0, 0.0, 0.0, 0.0, 0.0, 0.0, 0.0, 0.0, 0.0, 0.0, 0.0, 0.0, 0.0, 0.0, 0.0, 0.0, 0.0, 0.0, 0.0, 0.0, 0.0, 0.0, 0.0, 0.0, 0.0, 0.0, 0.0, 0.0, 0.0, 0.0, 0.0, 0.0, 0.0, 0.0, 0.0, 0.0, 0.0, 0.0, 0.0, 0.0, 0.0, 0.0, 0.0, 0.0, 0.0, 0.0, 0.0, 0.0, 0.0, 0.0, 0.0, 0.0, 0.0, 0.0, 0.0, 0.0, 0.0, 0.0, 0.0, 0.0, 0.0, 0.0, 0.0, 0.0, 0.0, 0.0, 0.0, 0.0, 0.0, 0.0, 0.0, 0.0, 0.0, 0.0, 0.0, 0.0, 0.0, 0.0, 0.0, 0.0, 0.0, 0.0, 0.0, 0.0, 0.0, 0.0, 0.0, 0.0, 0.0, 0.0, 0.0, 0.0, 0.0, 0.0, 0.0, 0.0, 0.0, 0.0, 0.0, 0.0, 0.0, 0.0, 0.0, 0.0, 0.0, 0.0, 0.0, 0.0, 0.0, 0.0, 0.0, 0.0, 0.0, 0.0, 0.0, 0.0, 0.0, 0.0, 0.0, 0.0, 0.0, 0.0, 0.0, 0.0, 0.0, 0.0, 0.0, 0.0, 0.0, 0.0, 0.0, 0.0, 0.0, 0.0, 0.0, 0.0, 0.0, 0.0, 0.0, 0.0, 0.0, 0.0, 0.0, 0.0, 0.0, 0.0, 0.0, 0.0, 0.0, 0.0, 0.0, 0.0, 0.0, 0.0, 0.0, 0.0, 0.0, 0.0, 0.0, 0.0, 0.0, 0.0, 0.0, 0.0, 0.0, 0.0, 0.0, 0.0, 0.0, 0.0, 0.0, 0.0, 0.0, 0.0, 0.0, 0.0, 0.0, 0.0, 0.0, 0.0, 0.0, 0.0, 0.0, 0.0, 0.0, 0.0, 0.0, 0.0, 0.0, 0.0, 0.0, 0.0, 0.0, 0.0, 0.0, 0.0, 0.0, 0.0, 0.0, 0.0, 0.0, 0.0, 0.0, 0.0, 0.0, 0.0, 0.0, 0.0, 0.0, 0.0, 0.0, 0.0, 0.0, 0.0, 0.0, 0.0, 0.0, 0.0, 0.0, 0.0, 0.0, 0.0, 0.0, 0.0, 0.0, 0.0, 0.0, 0.0, 0.0, 0.0, 0.0, 0.0, 0.0, 0.0, 0.0, 0.0, 0.0, 0.0, 0.0, 0.0, 0.0, 0.0, 0.0, 0.0, 0.0, 0.0, 0.0, 0.0, 0.0, 0.0, 0.0, 0.0, 0.0, 0.0, 0.0, 0.0, 0.0, 0.0, 0.0, 0.0, 0.0, 0.0, 0.0, 0.0, 0.0, 0.0, 0.0, 0.0, 0.0, 0.0, 0.0, 0.0, 0.0, 0.0, 0.0, 0.0, 0.0, 0.0, 0.0, 0.0, 0.0, 0.0, 0.0, 0.0, 0.0, 0.0, 0.0, 0.0, 0.0, 0.0, 0.0, 0.0, 0.0, 0.0, 0.0, 0.0, 0.0, 0.0, 0.0, 0.0, 0.0, 0.0, 0.0, 0.0, 0.0, 0.0, 0.0, 0.0, 0.0, 0.0, 0.0, 0.0, 0.0, 0.0, 0.0, 0.0, 0.0, 0.0, 0.0, 0.0, 0.0, 0.2386, 0.3892, 0.2407, -0.06932, 0.2567, -0.07062, 0.2545, 0.3879, 0.2389, 0.3906, 0.2231, 0.3904, 0.2058, -0.08741, 0.2409, -0.06869, -0.004515, 0.3879, -0.006663, -0.07062, 0.009254, -0.06932, 0.0114, 0.3892, 0.02692, 0.3904, 0.01108, 0.3906, 0.009121, -0.06869, 0.04417, -0.08741, 0.0, 0.0, 0.0, 0.0, 0.0, 0.0, 0.0, 0.0, 0.0, 0.0, 0.0, 0.0, 0.0, 0.0, 0.0, 0.0, 0.0, 0.0, 0.0, 0.0, 0.0, 0.0, 0.0, 0.0, 0.0, 0.0, 0.0, 0.0, 0.0, 0.0, 0.0, 0.0, 0.0, 0.0, 0.0, 0.0, 0.0, 0.0, 0.0, 0.0, 0.0, 0.0, 0.0, 0.0, 0.0, 0.0, 0.0, 0.0, 0.008959, 0.02318, 0.008103, 0.02367, 0.04329, 0.003843, 0.04414, 0.00336, 0.008959, 0.02318, -0.007023, 0.02159, -0.008924, 0.02141, 0.007059, 0.023, 0.2059, 0.00336, 0.2067, 0.003842, 0.2419, 0.02367, 0.241, 0.02318, 0.257, 0.02159, 0.241, 0.02318, 0.2429, 0.023, 0.2589, 0.02141, 0.179, 0.6502, 0.2081, 0.6502, -0.03973, -0.183, -0.01518, -0.183, -0.01302, 0.6502, 0.01607, 0.6502, 0.0003868, -0.02735, 0.0102, -0.004652, 0.002541, 0.8058, 0.243, -0.004653, 0.00281, -0.02735, 0.2507, 0.8058, 0.2552, -0.005321, 0.2402, -0.004403, 0.2479, 0.8061, 0.009759, -0.004403, -0.005179, -0.005321, 0.002098, 0.8061, 0.0, 0.0, 0.0, 0.0, 0.0, 0.0, 0.0, 0.0, 0.2402, 0.0227, 0.3363, -0.7403, 0.0961, -0.763, 0.0, 0.0, 0.2551, 0.02178, 0.262, -0.7412, 0.2471, -0.7403, 0.2402, 0.0227, 0.009815, 0.0227, 0.0, 0.0, 0.01153, -0.763, 0.02135, -0.7403, -0.005123, 0.02178, 0.009815, 0.0227, 0.002914, -0.7403, -0.01202, -0.7412, -0.4116, -1.027, -0.3596, -1.79, -0.158, -1.022, -0.2925, -1.025, -0.09894, -1.027, -0.07382, -1.025, -0.04535, -1.022, -0.09708, -1.79, 0.04494, -0.2651, 0.2851, -0.2424, 0.6055, -2.786, 0.3653, -2.808, -0.04792, -1.021, -0.1691, -1.788, 0.4432, -2.285, 0.5749, -1.518, 0.2419, 0.02367, 0.2067, 0.003842, 0.2153, 0.008667, 0.2505, 0.02849, 0.2461, -0.2413, 0.261, -0.2422, 0.284, -2.785, 0.2691, -2.785, 0.2589, 0.02141, 0.2429, 0.023, 0.2619, 0.0211, 0.2779, 0.01952, 0.04329, 0.003843, 0.008103, 0.02367, -0.0004597, 0.02849, 0.03473, 0.008667, -0.011, -0.2422, 0.003943, -0.2413, -0.01906, -2.785, -0.034, -2.785, -0.008924, 0.02141, -0.007023, 0.02159, -0.02603, 0.0197, -0.02793, 0.01952, 0.0143, -0.2424, 0.004489, -0.2651, 0.04292, -2.808, 0.05274, -2.786, 0.007059, 0.023, -0.008924, 0.02141, -0.02793, 0.01952, -0.01195, 0.02111, -0.05526, -1.788, -0.02118, -1.021, 0.1008, -1.518, 0.06442, -2.285, 0.2486, 0.02746, 0.2134, 0.007636, 0.2141, 0.008028, 0.2493, 0.02785, 0.5672, -1.518, 0.4216, -2.285, 0.6518, -1.956, 0.6385, -1.392, 0.2673, -2.905, 0.2822, -2.905, 0.2863, -3.275, 0.2714, -3.27, 0.2738, 0.01993, 0.2578, 0.02151, 0.2594, 0.02136, 0.2754, 0.01977, 0.3707, -2.931, 0.6107, -2.908, 0.66, -3.274, 0.4194, -3.292, 0.03655, 0.007637, 0.001378, 0.02746, 0.0006767, 0.02785, 0.03586, 0.008029, 0.05416, -2.908, 0.04436, -2.931, 0.04995, -3.292, 0.05983, -3.274, -0.007848, 0.02151, -0.02379, 0.01993, -0.02537, 0.01977, -0.00941, 0.02136, 0.05969, -2.285, 0.09912, -1.518, 0.1154, -1.392, 0.1112, -1.956, -0.03218, -2.905, -0.01726, -2.905, -0.02139, -3.27, -0.03632, -3.275, 0.0689, 0.09843, 0.0689, 0.09843, 0.0689, 0.09843, 0.0689, 0.09843, 0.0689, 0.09843, 0.0689, 0.09843, 0.0689, 0.09843, 0.0689, 0.09843, 0.0689, 0.09843, 0.0689, 0.09843, 0.0689, 0.09843, 0.0689, 0.09843, 0.0689, 0.09843, 0.0689, 0.09843, 0.0689, 0.09843, 0.0689, 0.09843, 0.0689, 0.09843, 0.0689, 0.09843, 0.0689, 0.09843, 0.0689, 0.09843, 0.0689, 0.09843, 0.0689, 0.09843, 0.0689, 0.09843, 0.0689, 0.09843, 0.0689, 0.09843, 0.0689, 0.09843, 0.0689, 0.09843, 0.0689, 0.09843, 0.0689, 0.09843, 0.0689, 0.09843, 0.0689, 0.09843, 0.0689, 0.09843, 0.0689, 0.09843, 0.0689, 0.09843, 0.0689, 0.09843, 0.0689, 0.09843, 0.0689, 0.09843, 0.0689, 0.09843, 0.0689, 0.09843, 0.0689, 0.09843, 0.0689, 0.09843, 0.0689, 0.09843, 0.0689, 0.09843, 0.0689, 0.09843, 0.0689, 0.09843, 0.0689, 0.09843, 0.0689, 0.09843, 0.0689, 0.09843, 0.0689, 0.09843, 0.0689, 0.09843, 0.0689, 0.09843, 0.0689, 0.09843, 0.0689, 0.09843, 0.0689, 0.09843, 0.0689, 0.09843, 0.0689, 0.09843, 0.0689, 0.09843, 0.0689, 0.09843, 0.0689, 0.09843, 0.0689, 0.09843, 0.0689, 0.09843, 0.0689, 0.09843, 0.0689, 0.09843, 0.0689, 0.09843, 0.0689, 0.09843, 0.0689, 0.09843, 0.0689, 0.09843, 0.0689, 0.09843, 0.0689, 0.09843, 0.0689, 0.09843, 0.0689, 0.09843, 0.0689, 0.09843, 0.0689, 0.09843, 0.0689, 0.09843, 0.0689, 0.09843, 0.0689, 0.09843, 0.0689, 0.09843, 0.0689, 0.09843, 0.0689, 0.09843, 0.0689, 0.09843, 0.0689, 0.09843, 0.0689, 0.09843, 0.0689, 0.09843, 0.0689, 0.09843, 0.0689, 0.09843, 0.0689, 0.09843, 0.0689, 0.09843, 0.0689, 0.09843, 0.0689, 0.09843, 0.0689, 0.09843, 0.0689, 0.09843, 0.0689, 0.09843, 0.0689, 0.09843, 0.0689, 0.09843, 0.0689, 0.09843, 0.0689, 0.09843, 0.0689, 0.09843, 0.0689, 0.09843, 0.0689, 0.09843, 0.0689, 0.09843, 0.0689, 0.09843, 0.0689, 0.09843, 0.0689, 0.09843, 0.0689, 0.09843, 0.0689, 0.09843, 0.0689, 0.09843, 0.0689, 0.09843, 0.0689, 0.09843, 0.0689, 0.09843, 0.0689, 0.09843, 0.0689, 0.09843, 0.0689, 0.09843, 0.0689, 0.09843, 0.0689, 0.09843, 0.0689, 0.09843, 0.0689, 0.09843, 0.0689, 0.09843, 0.0689, 0.09843, 0.0689, 0.09843, 0.0689, 0.09843, 0.0689, 0.09843, 0.0689, 0.09843, 0.0689, 0.09843, 0.0689, 0.09843, 0.0689, 0.09843, 0.0689, 0.09843, 0.0689, 0.09843, 0.0689, 0.09843, 0.0689, 0.09843, 0.0689, 0.09843, 0.0689, 0.09843, 0.0689, 0.09843, 0.0689, 0.09843, 0.0689, 0.09843, 0.0689, 0.09843, 0.0689, 0.09843, 0.0689, 0.09843, 0.0689, 0.09843, 0.0689, 0.09843, 0.0689, 0.09843, 0.0689, 0.09843, 0.0689, 0.09843, 0.0689, 0.09843, 0.0689, 0.09843, 0.0689, 0.09843, 0.0689, 0.09843, 0.0689, 0.09843, 0.0689, 0.09843, 0.0689, 0.09843, 0.0689, 0.09843, 0.0689, 0.09843, 0.0689, 0.09843, 0.0689, 0.09843, 0.0689, 0.09843, 0.0689, 0.09843, 0.0689, 0.09843, 0.0689, 0.09843, 0.0689, 0.09843, 0.0689, 0.09843, 0.0689, 0.09843, 0.0689, 0.09843, 0.0689, 0.09843, 0.0689, 0.09843, 0.0689, 0.09843, 0.0689, 0.09843, 0.0689, 0.09843, 0.0689, 0.09843, 0.0689, 0.09843, 0.0689, 0.09843, 0.0689, 0.09843, 0.0689, 0.09843, 0.0689, 0.09843, 0.0689, 0.09843, 0.0689, 0.09843, 0.0689, 0.09843, 0.0689, 0.09843, 0.0689, 0.09843, 0.0689, 0.09843, 0.0689, 0.09843, 0.0689, 0.09843, 0.0689, 0.09843, 0.0689, 0.09843, 0.0689, 0.09843, 0.0689, 0.09843, 0.0689, 0.09843, 0.0689, 0.09843, 0.0689, 0.09843, 0.0689, 0.09843, 0.0689, 0.09843, 0.0689, 0.09843, 0.0689, 0.09843, 0.0689, 0.09843, 0.0689, 0.09843, 0.0689, 0.09843, 0.0689, 0.09843, 0.0689, 0.09843, 0.0689, 0.09843, 0.0689, 0.09843, 0.0689, 0.09843, 0.0689, 0.09843, 0.0689, 0.09843, 0.0689, 0.09843, 0.0689, 0.09843, 0.0689, 0.09843, 0.0689, 0.09843, 0.0689, 0.09843, 0.0689, 0.09843, 0.0689, 0.09843, 0.0689, 0.09843, 0.0689, 0.09843, 0.0689, 0.09843, 0.0689, 0.09843, 0.0689, 0.09843, 0.0689, 0.09843, 0.0689, 0.09843, 0.0689, 0.09843, 0.0689, 0.09843, 0.0689, 0.09843, 0.0689, 0.09843, 0.0689, 0.09843, 0.0689, 0.09843, 0.0689, 0.09843, 0.0689, 0.09843, 0.0689, 0.09843, 0.0689, 0.09843, 0.0689, 0.09843, 0.0689, 0.09843, 0.0689, 0.09843, 0.0689, 0.09843, 0.0689, 0.09843, 0.0689, 0.09843, 0.0689, 0.09843, 0.0689, 0.09843, 0.0689, 0.09843, 0.0689, 0.09843, 0.0689, 0.09843, 0.0689, 0.09843, 0.0689, 0.09843, 0.0689, 0.09843, 0.0689, 0.09843, 0.0689, 0.09843, 0.0689, 0.09843, 0.0689, 0.09843, 0.0689, 0.09843, 0.0689, 0.09843, 0.0689, 0.09843, 0.0689, 0.09843, 0.0689, 0.09843, 0.0689, 0.09843, 0.0689, 0.09843, 0.0689, 0.09843, 0.0689, 0.09843, 0.0689, 0.09843, 0.0689, 0.09843, 0.0689, 0.09843, 0.0689, 0.09843, 0.0689, 0.09843, 0.0689, 0.09843, 0.0689, 0.09843, 0.0689, 0.09843, 0.0689, 0.09843, 0.0689, 0.09843, 0.0689, 0.09843, 0.0689, 0.09843, 0.0689, 0.09843, 0.0689, 0.09843, 0.0689, 0.09843, 0.0689, 0.09843, 0.0689, 0.09843, 0.0689, 0.09843, 0.0689, 0.09843, 0.0689, 0.09843, 0.0689, 0.09843, 0.0689, 0.09843, 0.0689, 0.09843, 0.0689, 0.09843, 0.0689, 0.09843, 0.0689, 0.09843, 0.0689, 0.09843, 0.0689, 0.09843, 0.0689, 0.09843, 0.0689, 0.09843, 0.0689, 0.09843, 0.0689, 0.09843, 0.0689, 0.09843, 0.0689, 0.09843, 0.0689, 0.09843, 0.0689, 0.09843, 0.0689, 0.09843, 0.0689, 0.09843, 0.0689, 0.09843, 0.0689, 0.09843, 0.0689, 0.09843, 0.0689, 0.09843, 0.0689, 0.09843, 0.0689, 0.09843, 0.0689, 0.09843, 0.0689, 0.09843, 0.0689, 0.09843, 0.0689, 0.09843, 0.0689, 0.09843, 0.0689, 0.09843, 0.0689, 0.09843, 0.0689, 0.09843, 0.0689, 0.09843, 0.0689, 0.09843, 0.0689, 0.09843, 0.0689, 0.09843, 0.0689, 0.09843, 0.0689, 0.09843, 0.0689, 0.09843, 0.0689, 0.09843, 0.0689, 0.09843, 0.0689, 0.09843, 0.0689, 0.09843, 0.0689, 0.09843, 0.0689, 0.09843, 0.0689, 0.09843, 0.0689, 0.09843, 0.0689, 0.09843, 0.0689, 0.09843, 0.0689, 0.09843, 0.0689, 0.09843, 0.0689, 0.09843, 0.0689, 0.09843, 0.0689, 0.09843, 0.0689, 0.09843, 0.0689, 0.09843, 0.0689, 0.09843, 0.0689, 0.09843, 0.0689, 0.09843, 0.0689, 0.09843, 0.0689, 0.09843, 0.0689, 0.09843, 0.0689, 0.09843, 0.0689, 0.09843, 0.0689, 0.09843, 0.0689, 0.09843, 0.0689, 0.09843, 0.0689, 0.09843, 0.0689, 0.09843, 0.0689, 0.09843, 0.0689, 0.09843, 0.0689, 0.09843, 0.0689, 0.09843, 0.0689, 0.09843, 0.0689, 0.09843, 0.0689, 0.09843, 0.0689, 0.09843, 0.0689, 0.09843, 0.0689, 0.09843, 0.0689, 0.09843, 0.0689, 0.09843, 0.0689, 0.09843, 0.0689, 0.09843, 0.0689, 0.09843, 0.0689, 0.09843, 0.0689, 0.09843, 0.0689, 0.09843, 0.0689, 0.09843, 0.0689, 0.09843, 0.0689, 0.09843, 0.0689, 0.09843, 0.0689, 0.09843, 0.0689, 0.09843, 0.0689, 0.09843, 0.0689, 0.09843, 0.0689, 0.09843, 0.0689, 0.09843, 0.0689, 0.09843, 0.0689, 0.09843, 0.0689, 0.09843, 0.0689, 0.09843, 0.0689, 0.09843, 0.0689, 0.09843, 0.0689, 0.09843, 0.0689, 0.09843, 0.0689, 0.09843, 0.0689, 0.09843, 0.0689, 0.09843, 0.0689, 0.09843, 0.0689, 0.09843, 0.0689, 0.09843, 0.0689, 0.09843, 0.0689, 0.09843, 0.0689, 0.09843, 0.0689, 0.09843, 0.0689, 0.09843, 0.0689, 0.09843, 0.0689, 0.09843, 0.0689, 0.09843, 0.0689, 0.09843, 0.0689, 0.09843, 0.0689, 0.09843, 0.0689, 0.09843, 0.0689, 0.09843, 0.0689, 0.09843, 0.0689, 0.09843, 0.0689, 0.09843, 0.0689, 0.09843, 0.0689, 0.09843, 0.0689, 0.09843, 0.0689, 0.09843, 0.0689, 0.09843, 0.0689, 0.09843, 0.0689, 0.09843, 0.0689, 0.09843, 0.0689, 0.09843, 0.0689, 0.09843, 0.0689, 0.09843, 0.0689, 0.09843, 0.0689, 0.09843, 0.0689, 0.09843, 0.0689, 0.09843, 0.0689, 0.09843, 0.0689, 0.09843, 0.0689, 0.09843, 0.0689, 0.09843, 0.0689, 0.09843, 0.0689, 0.09843, 0.0689, 0.09843, 0.0689, 0.09843, 0.0689, 0.09843, 0.0689, 0.09843, 0.0689, 0.09843, 0.0689, 0.09843, 0.0689, 0.09843, 0.0689, 0.09843, 0.0689, 0.09843, 0.0689, 0.09843, 0.0689, 0.09843, 0.0689, 0.09843, 0.0689, 0.09843, 0.0689, 0.09843, 0.0689, 0.09843, 0.0689, 0.09843, 0.0689, 0.09843, 0.0689, 0.09843, 0.0689, 0.09843, 0.0689, 0.09843, 0.0689, 0.09843, 0.0689, 0.09843, 0.0689, 0.09843, 0.0689, 0.09843, 0.0689, 0.09843, 0.0689, 0.09843, 0.0689, 0.09843, 0.0689, 0.09843, 0.0689, 0.09843, 0.0689, 0.09843, 0.0689, 0.09843, 0.0689, 0.09843, 0.0689, 0.09843, 0.0689, 0.09843, 0.0689, 0.09843, 0.0689, 0.09843, 0.0689, 0.09843, 0.0689, 0.09843, 0.0689, 0.09843, 0.0689, 0.09843, 0.0689, 0.09843, 0.0689, 0.09843, 0.0689, 0.09843, 0.0689, 0.09843, 0.0689, 0.09843, 0.0689, 0.09843, 0.0689, 0.09843, 0.0689, 0.09843, 0.0689, 0.09843, 0.0689, 0.09843, 0.0689, 0.09843, 0.0689, 0.09843, 0.0689, 0.09843, 0.0689, 0.09843, 0.0689, 0.09843, 0.0689, 0.09843, 0.0689, 0.09843, 0.0689, 0.09843, 0.0689, 0.09843, 0.0689, 0.09843, 0.0689, 0.09843, 0.0689, 0.09843, 0.0689, 0.09843, 0.0689, 0.09843, 0.0689, 0.09843, 0.0689, 0.09843, 0.0689, 0.09843, 0.0689, 0.09843, 0.0689, 0.09843, 0.0689, 0.09843, 0.0689, 0.09843, 0.0689, 0.09843, 0.0689, 0.09843, 0.0689, 0.09843, 0.0689, 0.09843, 0.0689, 0.09843, 0.0689, 0.09843, 0.0689, 0.09843, 0.0689, 0.09843, 0.0689, 0.09843, 0.0689, 0.09843, 0.0689, 0.09843, 0.0689, 0.09843, 0.0689, 0.09843, 0.0689, 0.09843, 0.0689, 0.09843, 0.0689, 0.09843, 0.0689, 0.09843, 0.0689, 0.09843, 0.0689, 0.09843, 0.0689, 0.09843, 0.0689, 0.09843, 0.0689, 0.09843, 0.0689, 0.09843, 0.0689, 0.09843, 0.0689, 0.09843, 0.0689, 0.09843, 0.0689, 0.09843, 0.0689, 0.09843, 0.0689, 0.09843, 0.0689, 0.09843, 0.0689, 0.09843, 0.0689, 0.09843, 0.0689, 0.09843, 0.0689, 0.09843, 0.0689, 0.09843, 0.0689, 0.09843, 0.0689, 0.09843, 0.0689, 0.09843, 0.0689, 0.09843, 0.0689, 0.09843, 0.0689, 0.09843, 0.0689, 0.09843, 0.0689, 0.09843, 0.0689, 0.09843, 0.0689, 0.09843, 0.0689, 0.09843, 0.0689, 0.09843, 0.0689, 0.09843, 0.0689, 0.09843, 0.0689, 0.09843, 0.0689, 0.09843, 0.0689, 0.09843, 0.0689, 0.09843, 0.0689, 0.09843, 0.0689, 0.09843, 0.0689, 0.09843, 0.0689, 0.09843, 0.0689, 0.09843, 0.0689, 0.09843, 0.0689, 0.09843, 0.0689, 0.09843, 0.0689, 0.09843, 0.0689, 0.09843, 0.0689, 0.09843, 0.0689, 0.09843, 0.0689, 0.09843, 0.0689, 0.09843, 0.0689, 0.09843, 0.0689, 0.09843, 0.0689, 0.09843, 0.0689, 0.09843, 0.0689, 0.09843, 0.0689, 0.09843, 0.0689, 0.09843, 0.0689, 0.09843, 0.0689, 0.09843, 0.0689, 0.09843, 0.0689, 0.09843, 0.0689, 0.09843, 0.0689, 0.09843, 0.0689, 0.09843, 0.0689, 0.09843, 0.0689, 0.09843, 0.0689, 0.09843, 0.0689, 0.09843, 0.0689, 0.09843, 0.0689, 0.09843, 0.0689, 0.09843, 0.0689, 0.09843, 0.0689, 0.09843, 0.0689, 0.09843, 0.0689, 0.09843, 0.0689, 0.09843, 0.0689, 0.09843, 0.0689, 0.09843, 0.0689, 0.09843, 0.0689, 0.09843, 0.0689, 0.09843, 0.0689, 0.09843, 0.0689, 0.09843, 0.0689, 0.09843, 0.0689, 0.09843, 0.0689, 0.09843, 0.0689, 0.09843, 0.0689, 0.09843, 0.0689, 0.09843, 0.0689, 0.09843, 0.0689, 0.09843, 0.0689, 0.09843, 0.0689, 0.09843, 0.0689, 0.09843, 0.0689, 0.09843, 0.0689, 0.09843, 0.0689, 0.09843, 0.0689, 0.09843, 0.0689, 0.09843, 0.0689, 0.09843, 0.0689, 0.09843, 0.0689, 0.09843, 0.0689, 0.09843, 0.0689, 0.09843, 0.0689, 0.09843, 0.0689, 0.09843, 0.0689, 0.09843, 0.0689, 0.09843, 0.0689, 0.09843, 0.0689, 0.09843, 0.0689, 0.09843, 0.0689, 0.09843, 0.0689, 0.09843, 0.0689, 0.09843, 0.0689, 0.09843, 0.0689, 0.09843, 0.0689, 0.09843, 0.0689, 0.09843, 0.0689, 0.09843, 0.0689, 0.09843, 0.0689, 0.09843, 0.0689, 0.09843, 0.0689, 0.09843, 0.0689, 0.09843, 0.0689, 0.09843, 0.0689, 0.09843, 0.0689, 0.09843, 0.0689, 0.09843, 0.0689, 0.09843, 0.0689, 0.09843, 0.0689, 0.09843, 0.0689, 0.09843, 0.0689, 0.09843, 0.0689, 0.09843, 0.0689, 0.09843, 0.0689, 0.09843, 0.0689, 0.09843, 0.0689, 0.09843, 0.0689, 0.09843, 0.0689, 0.09843, 0.0689, 0.09843, 0.0689, 0.09843, 0.0689, 0.09843, 0.0689, 0.09843, 0.0689, 0.09843, 0.0689, 0.09843, 0.0689, 0.09843, 0.0689, 0.09843, 0.0689, 0.09843, 0.0689, 0.09843, 0.0689, 0.09843, 0.0689, 0.09843, 0.0689, 0.09843, 0.0689, 0.09843, 0.0689, 0.09843, 0.0689, 0.09843, 0.0689, 0.09843, 0.0689, 0.09843, 0.0689, 0.09843, 0.0689, 0.09843, 0.0689, 0.09843, 0.0689, 0.09843, 0.0689, 0.09843, 0.0689, 0.09843, 0.0689, 0.09843, 0.0689, 0.09843, 0.0689, 0.09843, 0.0689, 0.09843, 0.0689, 0.09843, 0.0689, 0.09843, 0.0689, 0.09843, 0.0689, 0.09843, 0.0689, 0.09843, 0.0689, 0.09843, 0.0689, 0.09843, 0.0689, 0.09843, 0.0689, 0.09843, 0.0689, 0.09843, 0.0689, 0.09843, 0.0689, 0.09843, 0.0689, 0.09843, 0.0689, 0.09843, 0.0689, 0.09843, 0.0689, 0.09843, 0.0689, 0.09843, 0.0689, 0.09843, 0.0689, 0.09843, 0.0689, 0.09843, 0.0689, 0.09843, 0.0689, 0.09843, 0.0689, 0.09843, 0.0689, 0.09843, 0.0689, 0.09843, 0.0689, 0.09843, 0.0689, 0.09843, 0.0689, 0.09843, 0.0689, 0.09843, 0.0689, 0.09843, 0.0689, 0.09843, 0.0689, 0.09843, 0.0689, 0.09843, 0.0689, 0.09843, 0.0689, 0.09843, 0.0689, 0.09843, 0.0689, 0.09843, 0.0689, 0.09843, 0.0689, 0.09843, 0.0689, 0.09843, 0.0689, 0.09843, 0.0689, 0.09843, 0.0689, 0.09843, 0.0689, 0.09843, 0.0689, 0.09843, 0.0689, 0.09843, 0.0689, 0.09843, 0.0689, 0.09843, 0.0689, 0.09843, 0.0689, 0.09843, 0.0689, 0.09843, 0.0689, 0.09843, 0.0689, 0.09843, 0.0689, 0.09843, 0.0689, 0.09843, 0.0689, 0.09843, 0.0689, 0.09843, 0.0689, 0.09843, 0.0689, 0.09843, 0.0689, 0.09843, 0.0689, 0.09843, 0.0689, 0.09843, 0.0689, 0.09843, 0.0689, 0.09843, 0.0689, 0.09843, 0.0689, 0.09843, 0.0689, 0.09843, 0.0689, 0.09843, 0.0689, 0.09843, 0.0689, 0.09843, 0.0689, 0.09843, 0.0689, 0.09843, 0.0689, 0.09843, 0.0689, 0.09843, 0.0689, 0.09843, 0.0689, 0.09843, 0.0689, 0.09843, 0.0689, 0.09843, 0.0689, 0.09843, 0.0689, 0.09843, 0.0689, 0.09843, 0.0689, 0.09843, 0.0689, 0.09843, 0.0689, 0.09843, 0.0689, 0.09843, 0.0689, 0.09843, 0.0689, 0.09843, 0.0689, 0.09843, 0.0689, 0.09843, 0.0689, 0.09843, 0.0689, 0.09843, 0.0689, 0.09843, 0.0689, 0.09843, 0.0689, 0.09843, 0.0689, 0.09843, 0.0689, 0.09843, 0.0689, 0.09843, 0.0689, 0.09843, 0.0689, 0.09843, 0.0689, 0.09843, 0.0689, 0.09843, 0.0689, 0.09843, 0.0689, 0.09843, 0.0689, 0.09843, 0.0689, 0.09843, 0.0689, 0.09843, 0.0689, 0.09843, 0.0689, 0.09843, 0.0689, 0.09843, 0.0689, 0.09843, 0.0689, 0.09843, 0.0689, 0.09843, 0.0689, 0.09843, 0.0689, 0.09843, 0.0689, 0.09843, 0.0689, 0.09843, 0.0689, 0.09843, 0.0689, 0.09843, 0.0689, 0.09843, 0.0689, 0.09843, 0.0689, 0.09843, 0.0689, 0.09843, 0.0689, 0.09843, 0.0689, 0.09843, 0.0689, 0.09843, 0.0689, 0.09843, 0.0689, 0.09843, 0.0689, 0.09843, 0.0689, 0.09843, 0.0689, 0.09843, 0.0689, 0.09843, 0.0689, 0.09843, 0.0689, 0.09843, 0.0689, 0.09843, 0.0689, 0.09843, 0.0689, 0.09843, 0.0689, 0.09843, 0.0689, 0.09843, 0.0689, 0.09843, 0.0689, 0.09843, 0.0689, 0.09843, 0.0689, 0.09843, 0.0689, 0.09843, 0.0689, 0.09843, 0.0689, 0.09843, 0.0689, 0.09843, 0.0689, 0.09843, 0.0689, 0.09843, 0.0689, 0.09843, 0.0689, 0.09843, 0.0689, 0.09843, 0.0689, 0.09843, 0.0689, 0.09843, 0.0689, 0.09843, 0.0689, 0.09843, 0.0689, 0.09843, 0.0689, 0.09843, 0.0689, 0.09843, 0.0689, 0.09843, 0.0689, 0.09843, 0.0689, 0.09843, 0.0689, 0.09843, 0.0689, 0.09843, 0.0689, 0.09843, 0.0689, 0.09843, 0.0689, 0.09843, 0.0689, 0.09843, 0.0689, 0.09843, 0.0689, 0.09843, 0.0689, 0.09843, 0.0689, 0.09843, 0.0689, 0.09843, 0.0689, 0.09843, 0.0689, 0.09843, 0.0689, 0.09843, 0.0689, 0.09843, 0.0689, 0.09843, 0.0689, 0.09843, 0.0689, 0.09843, 0.0689, 0.09843, 0.0689, 0.09843, 0.0689, 0.09843, 0.0689, 0.09843, 0.0689, 0.09843, 0.0689, 0.09843, 0.0689, 0.09843, 0.0689, 0.09843, 0.0689, 0.09843, 0.0689, 0.09843, 0.0689, 0.09843, 0.0689, 0.09843, 0.0689, 0.09843, 0.0689, 0.09843, 0.0689, 0.09843, 0.0689, 0.09843, 0.0689, 0.09843, 0.0689, 0.09843, 0.0689, 0.09843, 0.0689, 0.09843, 0.0689, 0.09843, 0.0689, 0.09843, 0.0689, 0.09843, 0.0689, 0.09843, 0.0689, 0.09843, 0.0689, 0.09843, 0.0689, 0.09843, 0.0689, 0.09843, 0.0689, 0.09843, 0.0689, 0.09843, 0.0689, 0.09843, 0.0689, 0.09843, 0.0689, 0.09843, 0.0689, 0.09843, 0.0689, 0.09843, 0.0689, 0.09843, 0.0689, 0.09843, 0.0689, 0.09843, 0.0689, 0.09843, 0.0689, 0.09843, 0.0689, 0.09843, 0.0689, 0.09843, 0.0689, 0.09843, 0.0689, 0.09843, 0.0689, 0.09843, 0.0689, 0.09843, 0.0689, 0.09843, 0.0689, 0.09843, 0.0689, 0.09843, 0.0689, 0.09843, 0.0689, 0.09843, 0.0689, 0.09843, 0.0689, 0.09843, 0.0689, 0.09843, 0.0689, 0.09843, 0.0689, 0.09843, 0.0689, 0.09843, 0.0689, 0.09843, 0.0689, 0.09843, 0.0689, 0.09843, 0.0689, 0.09843, 0.0689, 0.09843, 0.0689, 0.09843, 0.0689, 0.09843, 0.0689, 0.09843, 0.0689, 0.09843, 0.0689, 0.09843, 0.0689, 0.09843, 0.0689, 0.09843, 0.0689, 0.09843, 0.0689, 0.09843, 0.0689, 0.09843, 0.0689, 0.09843, 0.0689, 0.09843, 0.0689, 0.09843, 0.0689, 0.09843, 0.0689, 0.09843, 0.0689, 0.09843, 0.0689, 0.09843, 0.0689, 0.09843, 0.0689, 0.09843, 0.0689, 0.09843, 0.0689, 0.09843, 0.0689, 0.09843, 0.0689, 0.09843, 0.0689, 0.09843, 0.0689, 0.09843, 0.0689, 0.09843, 0.0689, 0.09843, 0.0689, 0.09843, 0.0689, 0.09843, 0.0689, 0.09843, 0.0689, 0.09843, 0.0689, 0.09843, 0.0689, 0.09843, 0.0689, 0.09843, 0.0689, 0.09843, 0.0689, 0.09843, 0.0689, 0.09843, 0.0689, 0.09843, 0.0689, 0.09843, 0.0689, 0.09843, 0.0689, 0.09843, 0.0689, 0.09843, 0.0689, 0.09843, 0.1648, -0.9027, 0.1689, -0.3388, 0.1834, -0.6464, 0.004821, -3.473, 0.01969, -3.469, 0.004105, -3.568, 0.001602, 0.02245, -0.01429, 0.02087, 0.0005842, 0.02235, 0.059, -3.489, 0.04916, -3.509, 0.06041, -3.583, -0.01506, 0.03672, -0.05021, 0.05652, -0.01552, 0.03697, 0.8525, -1.058, 0.8661, -1.622, 0.9279, -0.802, 0.2571, -3.476, 0.272, -3.479, 0.2578, -3.57, 0.2364, 0.02365, 0.2205, 0.02523, 0.2374, 0.02354, 0.7792, -3.473, 1.019, -3.452, 0.7906, -3.567, 0.238, 0.02147, 0.2029, 0.001666, 0.2385, 0.02173, -0.04759, -2.953, -0.06247, -2.954, -0.07215, -6.626, 0.2866, -2.951, 0.2952, -6.623, 0.2855, -2.951])
me_hand_crest_v1.materials.append(mat_blue)
me_hand_crest_v1.materials.append(mat_c_frying_pan_gold)
me_hand_crest_v1.update()
me_hand_crest_v1.normals_split_custom_set([tuple(v) for v in zip(*[iter([0.1738, -0.03975, 0.984, 0.1738, -0.03975, 0.984, 0.1738, -0.03975, 0.984, 0.1738, -0.03975, 0.984, 0.8545, -0.5195, 0.0, 0.8545, -0.5195, 0.0, 0.8545, -0.5195, 0.0, 0.8545, -0.5195, 0.0, 0.8545, -0.5195, 0.0, 0.3978, -0.8846, 0.2434, 0.3978, -0.8846, 0.2434, 0.3978, -0.8846, 0.2434, 0.3978, -0.8846, 0.2434, -0.04179, -0.3332, 0.9419, -0.04179, -0.3332, 0.9419, -0.04179, -0.3332, 0.9419, -0.04179, -0.3332, 0.9419, 0.9569, 0.2903, 0.0, 0.9569, 0.2903, 0.0, 0.9569, 0.2903, 0.0, 0.9569, 0.2903, 0.0, -0.7293, 0.01159, -0.6841, -0.7293, 0.01159, -0.6841, -0.7293, 0.01159, -0.6841, -0.7293, 0.01159, -0.6841, -0.4426, -0.2366, 0.865, -0.4426, -0.2366, 0.865, -0.4426, -0.2366, 0.865, -0.4426, -0.2366, 0.865, 0.8819, 0.4714, 0.0, 0.8819, 0.4714, 0.0, 0.8819, 0.4714, 0.0, 0.8819, 0.4714, 0.0, -0.4426, -0.2366, -0.865, -0.4426, -0.2366, -0.865, -0.4426, -0.2366, -0.865, -0.4426, -0.2366, -0.865, -0.3879, -0.3183, 0.865, -0.3879, -0.3183, 0.865, -0.3879, -0.3183, 0.865, -0.3879, -0.3183, 0.865, 0.773, 0.6344, 0.0, 0.773, 0.6344, 0.0, 0.773, 0.6344, 0.0, 0.773, 0.6344, 0.0, -0.3879, -0.3183, -0.865, -0.3879, -0.3183, -0.865, -0.3879, -0.3183, -0.865, -0.3879, -0.3183, -0.865, -0.3183, -0.3879, 0.865, -0.3183, -0.3879, 0.865, -0.3183, -0.3879, 0.865, -0.3183, -0.3879, 0.865, 0.6344, 0.773, 0.0, 0.6344, 0.773, 0.0, 0.6344, 0.773, 0.0, 0.6344, 0.773, 0.0, -0.3183, -0.3879, -0.865, -0.3183, -0.3879, -0.865, -0.3183, -0.3879, -0.865, -0.3183, -0.3879, -0.865, -0.2366, -0.4426, 0.865, -0.2366, -0.4426, 0.865, -0.2366, -0.4426, 0.865, -0.2366, -0.4426, 0.865, 0.4714, 0.8819, 0.0, 0.4714, 0.8819, 0.0, 0.4714, 0.8819, 0.0, 0.4714, 0.8819, 0.0, -0.2366, -0.4426, -0.865, -0.2366, -0.4426, -0.865, -0.2366, -0.4426, -0.865, -0.2366, -0.4426, -0.865, -0.3332, -0.04179, 0.9419, -0.3332, -0.04179, 0.9419, -0.3332, -0.04179, 0.9419, -0.3332, -0.04179, 0.9419, 0.2903, 0.9569, 0.0, 0.2903, 0.9569, 0.0, 0.2903, 0.9569, 0.0, 0.2903, 0.9569, 0.0, 0.01159, -0.7293, -0.6841, 0.01159, -0.7293, -0.6841, 0.01159, -0.7293, -0.6841, 0.01159, -0.7293, -0.6841, -0.03974, 0.1738, 0.984, -0.03974, 0.1738, 0.984, -0.03974, 0.1738, 0.984, -0.03974, 0.1738, 0.984, -0.5195, 0.8545, 0.0, -0.5195, 0.8545, 0.0, -0.5195, 0.8545, 0.0, -0.5195, 0.8545, 0.0, -0.5195, 0.8545, 0.0, 0.1619, -0.708, -0.6874, 0.1619, -0.708, -0.6874, 0.1619, -0.708, -0.6874, 0.1619, -0.708, -0.6874, 0.1619, -0.708, -0.6874, -0.4067, -0.3107, 0.8591, -0.4067, -0.3107, 0.8591, -0.4067, -0.3107, 0.8591, -0.4067, -0.3107, 0.8591, -0.4067, -0.3107, 0.8591, 1.0, 0.008196, 0.0, 1.0, 0.008196, 0.0, 1.0, 0.008196, 0.0, 1.0, 0.008196, 0.0, -0.4067, -0.3107, -0.8591, -0.4067, -0.3107, -0.8591, -0.4067, -0.3107, -0.8591, -0.4067, -0.3107, -0.8591, -0.4802, -0.1457, 0.865, -0.4802, -0.1457, 0.865, -0.4802, -0.1457, 0.865, -0.4802, -0.1457, 0.865, 0.9569, 0.2903, 0.0, 0.9569, 0.2903, 0.0, 0.9569, 0.2903, 0.0, 0.9569, 0.2903, 0.0, -0.4802, -0.1457, -0.865, -0.4802, -0.1457, -0.865, -0.4802, -0.1457, -0.865, -0.4802, -0.1457, -0.865, -0.4426, -0.2366, 0.865, -0.4426, -0.2366, 0.865, -0.4426, -0.2366, 0.865, -0.4426, -0.2366, 0.865, 0.8819, 0.4714, 0.0, 0.8819, 0.4714, 0.0, 0.8819, 0.4714, 0.0, 0.8819, 0.4714, 0.0, -0.4426, -0.2366, -0.865, -0.4426, -0.2366, -0.865, -0.4426, -0.2366, -0.865, -0.4426, -0.2366, -0.865, -0.3879, -0.3183, 0.865, -0.3879, -0.3183, 0.865, -0.3879, -0.3183, 0.865, -0.3879, -0.3183, 0.865, 0.773, 0.6344, 0.0, 0.773, 0.6344, 0.0, 0.773, 0.6344, 0.0, 0.773, 0.6344, 0.0, -0.3879, -0.3183, -0.865, -0.3879, -0.3183, -0.865, -0.3879, -0.3183, -0.865, -0.3879, -0.3183, -0.865, -0.3183, -0.3879, 0.865, -0.3183, -0.3879, 0.865, -0.3183, -0.3879, 0.865, -0.3183, -0.3879, 0.865, 0.6344, 0.773, 0.0, 0.6344, 0.773, 0.0, 0.6344, 0.773, 0.0, 0.6344, 0.773, 0.0, -0.3183, -0.3879, -0.865, -0.3183, -0.3879, -0.865, -0.3183, -0.3879, -0.865, -0.3183, -0.3879, -0.865, -0.2366, -0.4426, 0.865, -0.2366, -0.4426, 0.865, -0.2366, -0.4426, 0.865, -0.2366, -0.4426, 0.865, 0.4714, 0.8819, 0.0, 0.4714, 0.8819, 0.0, 0.4714, 0.8819, 0.0, 0.4714, 0.8819, 0.0, -0.2366, -0.4426, -0.865, -0.2366, -0.4426, -0.865, -0.2366, -0.4426, -0.865, -0.2366, -0.4426, -0.865, -0.1457, -0.4802, 0.865, -0.1457, -0.4802, 0.865, -0.1457, -0.4802, 0.865, -0.1457, -0.4802, 0.865, 0.2903, 0.9569, 0.0, 0.2903, 0.9569, 0.0, 0.2903, 0.9569, 0.0, 0.2903, 0.9569, 0.0, -0.1457, -0.4802, -0.865, -0.1457, -0.4802, -0.865, -0.1457, -0.4802, -0.865, -0.1457, -0.4802, -0.865, -0.3107, -0.4067, 0.8591, -0.3107, -0.4067, 0.8591, -0.3107, -0.4067, 0.8591, -0.3107, -0.4067, 0.8591, -0.3107, -0.4067, 0.8591, 0.008198, 1.0, 0.0, 0.008198, 1.0, 0.0, 0.008198, 1.0, 0.0, 0.008198, 1.0, 0.0, -0.3107, -0.4067, -0.8591, -0.3107, -0.4067, -0.8591, -0.3107, -0.4067, -0.8591, -0.3107, -0.4067, -0.8591, 0.1333, -0.9833, 0.1235, 0.1333, -0.9833, 0.1235, 0.1333, -0.9833, 0.1235, 0.1333, -0.9833, 0.1235, 0.816, -0.5649, -0.1224, 0.816, -0.5649, -0.1224, 0.816, -0.5649, -0.1224, 0.816, -0.5649, -0.1224, 0.0, -1.0, 0.0, 0.0, -1.0, 0.0, 0.0, -1.0, 0.0, 0.0, -1.0, 0.0, -0.9833, 0.1333, 0.1235, -0.9833, 0.1333, 0.1235, -0.9833, 0.1333, 0.1235, -0.9833, 0.1333, 0.1235, -0.5649, 0.816, -0.1224, -0.5649, 0.816, -0.1224, -0.5649, 0.816, -0.1224, -0.5649, 0.816, -0.1224, -1.192e-05, -1.0, -2.242e-06, -1.978e-05, -1.0, -4.917e-06, -9.909e-07, -1.0, 1.918e-06, -2.042e-05, -1.0, 3.788e-05, -1.0, 0.0, 0.0, -1.0, 0.0, 0.0, -1.0, 0.0, 0.0, -1.0, 0.0, 0.0, -1.0, -1.092e-07, 0.0, -1.0, -1.092e-07, 0.0, -1.0, -1.092e-07, 0.0, -1.0, -1.092e-07, 0.0, -1.0, -1.944e-05, -5.906e-06, -1.0, -1.227e-05, -1.162e-06, -1.0, -7.234e-06, -1.276e-06, -1.0, -5.998e-07, 7.767e-07, 0.0, -1.0, 0.0, 0.0, -1.0, 0.0, 0.0, -1.0, 0.0, 0.0, -1.0, 0.0, -0.4166, 0.0, 0.9091, -0.4166, 0.0, 0.9091, -0.4166, 0.0, 0.9091, -0.4166, 0.0, 0.9091, -0.4166, 0.0, 0.9091, -0.4166, 0.0, 0.9091, -0.4166, 0.0, 0.9091, -0.4166, 0.0, 0.9091, -0.4166, 0.0, 0.9091, -0.4166, 0.0, 0.9091, -0.4166, 0.0, 0.9091, -0.4166, 0.0, 0.9091, 0.0, -0.4166, 0.9091, 0.0, -0.4166, 0.9091, 0.0, -0.4166, 0.9091, 0.0, -0.4166, 0.9091, 0.0, -0.4166, 0.9091, 0.0, -0.4166, 0.9091, 0.0, -0.4166, 0.9091, 0.0, -0.4166, 0.9091, 0.0, -0.4166, 0.9091, 0.0, -0.4166, 0.9091, 0.0, -0.4166, 0.9091, 0.0, -0.4166, 0.9091, -0.4166, 0.0, 0.9091, -0.4166, 0.0, 0.9091, -0.4166, 0.0, 0.9091, -0.4166, 0.0, 0.9091, 1.0, 0.0, 0.0, 1.0, 0.0, 0.0, 1.0, 0.0, 0.0, 1.0, 0.0, 0.0, 1.0, 0.0, 0.0, 1.0, 0.0, 0.0, -0.4166, 0.0, -0.9091, -0.4166, 0.0, -0.9091, -0.4166, 0.0, -0.9091, -0.4166, 0.0, -0.9091, -0.4166, 0.0, -0.9091, -0.4166, 0.0, -0.9091, 0.0, -0.4166, 0.9091, 0.0, -0.4166, 0.9091, 0.0, -0.4166, 0.9091, 0.0, -0.4166, 0.9091, 0.0, -0.4166, -0.9091, 0.0, -0.4166, -0.9091, 0.0, -0.4166, -0.9091, 0.0, -0.4166, -0.9091, 0.0, -0.4166, -0.9091, 0.0, -0.4166, -0.9091, 0.0, 1.0, 0.0, 0.0, 1.0, 0.0, 0.0, 1.0, 0.0, 0.0, 1.0, 0.0, 0.0, 1.0, 0.0, 0.0, 1.0, 0.0, -0.9318, -0.0512, 0.3594, -0.9318, -0.0512, 0.3594, -0.9318, -0.0512, 0.3594, -0.9318, -0.0512, 0.3594, -0.07701, 0.9889, -0.1272, -0.07701, 0.9889, -0.1272, -0.07701, 0.9889, -0.1272, -0.07701, 0.9889, -0.1272, 0.8998, -0.2852, -0.3301, 0.8998, -0.2852, -0.3301, 0.8998, -0.2852, -0.3301, 0.8998, -0.2852, -0.3301, 0.9889, -0.07701, -0.1272, 0.9889, -0.07701, -0.1272, 0.9889, -0.07701, -0.1272, 0.9889, -0.07701, -0.1272, -0.0512, -0.9318, 0.3594, -0.0512, -0.9318, 0.3594, -0.0512, -0.9318, 0.3594, -0.0512, -0.9318, 0.3594, -0.2852, 0.8998, -0.3301, -0.2852, 0.8998, -0.3301, -0.2852, 0.8998, -0.3301, -0.2852, 0.8998, -0.3301, 0.5855, -0.8107, -1.512e-05, 0.5855, -0.8107, -1.816e-05, 0.5855, -0.8107, 6.063e-06, 0.5855, -0.8107, -5.996e-06, 0.5855, -0.8107, 8.637e-06, 2.935e-07, 0.0, 1.0, 2.935e-07, 0.0, 1.0, 2.935e-07, 0.0, 1.0, 2.935e-07, 0.0, 1.0, 2.935e-07, 0.0, 1.0, -0.8107, 0.5855, 1.785e-05, -0.8107, 0.5855, 2.673e-06, -0.8107, 0.5855, 8.043e-06, -0.8107, 0.5855, 1.697e-05, -0.8107, 0.5855, -6.142e-05, 0.7071, 0.7071, -6.929e-08, 0.7071, 0.7071, -6.929e-08, 0.7071, 0.7071, -6.929e-08, 0.7071, 0.7071, -6.929e-08, 0.7071, 0.7071, -6.929e-08, 0.7071, 0.7071, -6.929e-08, 0.7071, 0.7071, -6.929e-08, -1.0, -3e-05, -1.073e-05, -1.0, -2.604e-06, -1.161e-05, -1.0, -8.485e-06, -1.419e-06, -1.0, -9.688e-06, -4.37e-06, 0.4683, -0.6764, 0.5685, 0.4683, -0.6764, 0.5685, 0.4683, -0.6764, 0.5685, 0.4683, -0.6764, 0.5685, 0.4683, -0.6764, 0.5685, 2.141e-05, -1.0, -4.382e-05, 9.305e-05, -1.0, -2.284e-05, 1.956e-05, -1.0, -4.192e-05, 2.226e-05, -1.0, -3.61e-06, -0.6764, 0.4683, 0.5685, -0.6764, 0.4683, 0.5685, -0.6764, 0.4683, 0.5685, -0.6764, 0.4683, 0.5685, -0.6764, 0.4683, 0.5685, 0.8107, -0.5855, -2.089e-05, 0.8107, -0.5855, -1.858e-05, 0.8107, -0.5855, -5.141e-06, 0.8107, -0.5855, -4.124e-06, 0.8107, -0.5855, -1.827e-05, -0.5855, 0.8107, -9.127e-07, -0.5855, 0.8107, -2.198e-05, -0.5855, 0.8107, -5.42e-05, -0.5855, 0.8107, -1.929e-05, -0.5855, 0.8107, -4.336e-06, 1.195e-06, 0.0, 1.0, 1.195e-06, 0.0, 1.0, 1.195e-06, 0.0, 1.0, 1.195e-06, 0.0, 1.0, 1.195e-06, 0.0, 1.0, 0.0, 0.0, 1.0, 0.0, 0.0, 1.0, 0.0, 0.0, 1.0, 0.0, 0.0, 1.0, 0.0, 0.0, 1.0, -2.935e-07, 0.0, 1.0, -2.935e-07, 0.0, 1.0, -2.935e-07, 0.0, 1.0, -2.935e-07, 0.0, 1.0, -2.935e-07, 0.0, 1.0, 0.7071, 0.7071, 0.0, 0.7071, 0.7071, 0.0, 0.7071, 0.7071, 0.0, 0.7071, 0.7071, 0.0, -0.7071, -0.7071, 0.0, -0.7071, -0.7071, 0.0, -0.7071, -0.7071, 0.0, -0.7071, -0.7071, 0.0, -0.7071, -0.7071, 0.0, -0.7071, -0.7071, 0.0, -0.7071, -0.7071, 0.0, -0.7071, -0.7071, 0.0, 0.7071, 0.7071, 0.0, 0.7071, 0.7071, 0.0, 0.7071, 0.7071, 0.0, 0.7071, 0.7071, 0.0, 0.648, -0.7617, 0.0, 0.648, -0.7617, 0.0, 0.648, -0.7617, 0.0, 0.648, -0.7617, 0.0, -0.7617, 0.648, 0.0, -0.7617, 0.648, 0.0, -0.7617, 0.648, 0.0, -0.7617, 0.648, 0.0, -0.7071, -0.7071, 0.0, -0.7071, -0.7071, 0.0, -0.7071, -0.7071, 0.0, -0.7071, -0.7071, 0.0, -3.378e-05, -3.378e-05, 1.0, 3.378e-05, 3.378e-05, 1.0, 3.378e-05, 3.378e-05, 1.0, -0.8944, 0.0, -0.4472, -0.8944, 0.0, -0.4472, -0.8944, 0.0, -0.4472, -0.6416, -0.6416, -0.4205, -0.6416, -0.6416, -0.4205, -0.6416, -0.6416, -0.4205, -0.6416, -0.6416, -0.4205, -0.6416, -0.6416, 0.4205, -0.6416, -0.6416, 0.4205, -0.6416, -0.6416, 0.4205, -0.6416, -0.6416, 0.4205, -0.4554, 0.8903, 3.576e-07, -0.4554, 0.8903, 7.978e-05, -0.4554, 0.8903, -8.953e-05, -0.4554, 0.8903, 9.606e-06, 0.8903, -0.4554, -4.47e-07, 0.8903, -0.4554, -7.978e-05, 0.8903, -0.4554, 8.962e-05, 0.8903, -0.4554, -9.606e-06, -0.6416, -0.6416, 0.4205, -0.6416, -0.6416, 0.4205, -0.6416, -0.6416, 0.4205, -0.6416, -0.6416, 0.4205, -0.6416, -0.6416, -0.4205, -0.6416, -0.6416, -0.4205, -0.6416, -0.6416, -0.4205, -0.6416, -0.6416, -0.4205, -0.9828, -0.1799, 0.04157, -0.8944, 1.95e-05, 0.4473, -0.9828, -0.1799, 0.04148, 0.0, 0.0, 1.0, 0.0, 0.0, 1.0, 0.0, 0.0, 1.0, -0.7071, -0.7071, 0.0, -0.7071, -0.7071, 0.0, -0.7071, -0.7071, 0.0, -0.7071, -0.7071, 0.0, -0.6416, -0.6416, -0.4205, -0.6416, -0.6416, -0.4205, -0.6416, -0.6416, -0.4205, -0.6416, -0.6416, -0.4205, -0.6416, -0.6416, 0.4205, -0.6416, -0.6416, 0.4205, -0.6416, -0.6416, 0.4205, -0.6416, -0.6416, 0.4205, -0.7071, -0.7071, 0.0, -0.7071, -0.7071, 0.0, -0.7071, -0.7071, 0.0, -0.7071, -0.7071, 0.0, -0.7071, -0.7071, 0.0, -0.7071, -0.7071, 0.0, -0.7071, -0.7071, 0.0, -0.7071, -0.7071, 0.0, -0.6416, -0.6416, 0.4205, -0.6416, -0.6416, 0.4205, -0.6416, -0.6416, 0.4205, -0.6416, -0.6416, 0.4205, -0.6416, -0.6416, -0.4205, -0.6416, -0.6416, -0.4205, -0.6416, -0.6416, -0.4205, -0.6416, -0.6416, -0.4205, -2.98e-07, 0.0, -1.0, -2.98e-07, 0.0, -1.0, -2.98e-07, 0.0, -1.0, -2.98e-07, 0.0, -1.0, -2.98e-07, 0.0, -1.0, -2.98e-07, 0.0, -1.0, -2.98e-07, 0.0, -1.0, -0.044, -0.4468, 0.8936, -0.044, -0.4468, 0.8936, -0.044, -0.4468, 0.8936, -0.044, -0.4468, 0.8936, -0.02703, -0.4416, 0.8968, -0.02703, -0.4416, 0.8968, -0.02703, -0.4416, 0.8968, -0.02703, -0.4416, 0.8968, -0.4468, -0.044, 0.8936, -0.4468, -0.044, 0.8936, -0.4468, -0.044, 0.8936, -0.4468, -0.044, 0.8936, -0.4416, -0.02703, 0.8968, -0.4416, -0.02703, 0.8968, -0.4416, -0.02703, 0.8968, -0.4416, -0.02703, 0.8968, -0.7071, -0.7071, 0.0007532, -0.7072, -0.7071, 0.0007529, -0.7071, -0.7071, 0.0007529, 0.7853, -0.6184, 0.031, 0.8358, -0.5482, -0.0315, 0.8276, -0.5598, 0.04233, 0.7071, 0.7071, 0.0008007, 0.7071, 0.7071, 0.0008011, 0.7065, 0.7077, 0.0008011, -0.7616, 0.648, 0.0008349, -0.7617, 0.648, 0.0008349, -0.762, 0.6475, 0.0008351, 0.648, -0.7617, 0.000787, 0.648, -0.7616, 0.0007867, 0.648, -0.7617, 0.0007872, 0.7071, 0.7071, 0.0007524, 0.7072, 0.7071, 0.0007528, 0.7066, 0.7076, 0.0007531, -0.5483, 0.8357, -0.03155, -0.6184, 0.7853, 0.03095, -0.5584, 0.8283, 0.04561, -0.7071, -0.7071, 0.0008008, -0.7071, -0.7071, 0.0008016, -0.7066, -0.7077, 0.0008011, 0.7068, 0.03137, 0.7068, 0.7068, 0.03137, 0.7068, 0.7068, 0.03137, 0.7068, 0.7068, 0.03137, 0.7068, 0.7054, 0.06948, 0.7054, 0.7054, 0.06948, 0.7054, 0.7054, 0.06948, 0.7054, 0.7054, 0.06948, 0.7054, 0.03137, 0.7068, 0.7068, 0.03137, 0.7068, 0.7068, 0.03137, 0.7068, 0.7068, 0.03137, 0.7068, 0.7068, 0.06948, 0.7054, 0.7054, 0.06948, 0.7054, 0.7054, 0.06948, 0.7054, 0.7054, 0.06948, 0.7054, 0.7054, -0.1405, 0.2311, -0.9627, -0.1405, 0.2311, -0.9627, -0.1405, 0.2311, -0.9627, 0.2311, -0.1405, -0.9627, 0.2311, -0.1405, -0.9627, 0.2311, -0.1405, -0.9627, 0.1065, 0.004727, -0.9943, 0.1065, 0.004727, -0.9943, 0.1065, 0.004727, -0.9943, 0.004727, 0.1065, -0.9943, 0.004727, 0.1065, -0.9943, 0.004727, 0.1065, -0.9943, 0.01034, 0.105, -0.9944, 0.01034, 0.105, -0.9944, 0.01034, 0.105, -0.9944, 0.105, 0.01034, -0.9944, 0.105, 0.01034, -0.9944, 0.105, 0.01034, -0.9944, -0.8846, 0.3978, 0.2434, -0.8846, 0.3978, 0.2434, -0.8846, 0.3978, 0.2434, -0.8846, 0.3978, 0.2434, 0.0, 0.0, -1.0, 0.0, 0.0, -1.0, 0.0, 0.0, -1.0, 0.0, 0.0, -1.0, 0.0, 0.0, -1.0, 0.0, 0.0, -1.0, 0.0, 0.0, -1.0, 0.0, 0.0, -1.0, 0.0, 0.0, -1.0, 0.0, 0.0, -1.0, 0.0, 0.0, -1.0, 0.0, 0.0, -1.0, 0.0, 0.0, -1.0, 0.0, 0.0, -1.0, 0.0, 0.0, -1.0, 0.0, 0.0, -1.0, -1.0, 0.0, 0.0, -1.0, 0.0, 0.0, -1.0, 0.0, 0.0, -1.0, 0.0, 0.0, 0.0, -1.0, 0.0, 0.0, -1.0, 0.0, 0.0, -1.0, 0.0, 0.0, -1.0, 0.0, -0.02772, -0.6245, -0.7806, -0.02772, -0.6245, -0.7806, -0.02772, -0.6245, -0.7806, -0.02772, -0.6245, -0.7806, -1.0, 0.0, 0.0, -1.0, 0.0, 0.0, -1.0, 0.0, 0.0, -1.0, 0.0, 0.0, 0.02772, 0.6245, 0.7806, 0.02772, 0.6245, 0.7806, 0.02772, 0.6245, 0.7806, 0.02772, 0.6245, 0.7806, -0.06141, -0.6235, -0.7794, -0.06141, -0.6235, -0.7794, -0.06141, -0.6235, -0.7794, -0.06141, -0.6235, -0.7794, 0.06141, 0.6235, 0.7794, 0.06141, 0.6235, 0.7794, 0.06141, 0.6235, 0.7794, 0.06141, 0.6235, 0.7794, 0.6245, 0.02772, 0.7806, 0.6245, 0.02772, 0.7806, 0.6245, 0.02772, 0.7806, 0.6245, 0.02772, 0.7806, -0.6235, -0.06141, -0.7794, -0.6235, -0.06141, -0.7794, -0.6235, -0.06141, -0.7794, -0.6235, -0.06141, -0.7794, 0.0, 1.0, 0.0, 0.0, 1.0, 0.0, 0.0, 1.0, 0.0, 0.0, 1.0, 0.0, -0.6245, -0.02772, -0.7806, -0.6245, -0.02772, -0.7806, -0.6245, -0.02772, -0.7806, -0.6245, -0.02772, -0.7806, 0.6235, 0.06141, 0.7794, 0.6235, 0.06141, 0.7794, 0.6235, 0.06141, 0.7794, 0.6235, 0.06141, 0.7794, 0.0, -1.0, -1.703e-08, 0.0, -1.0, -1.703e-08, 0.0, -1.0, -1.703e-08, 0.0, -1.0, -1.703e-08, 0.02157, 0.9202, 0.391, 0.02157, 0.9202, 0.391, 0.02157, 0.9202, 0.391, 0.02157, 0.9202, 0.391, -1.0, -1.346e-08, 0.0, -1.0, -1.346e-08, 0.0, -1.0, -1.346e-08, 0.0, -1.0, -1.346e-08, 0.0, -0.04218, -0.8852, -0.4634, -0.04218, -0.8852, -0.4634, -0.04218, -0.8852, -0.4634, -0.04218, -0.8852, -0.4634, 0.05213, 0.9424, 0.3303, 0.05213, 0.9424, 0.3303, 0.05213, 0.9424, 0.3303, 0.05213, 0.9424, 0.3303, -0.01831, -0.8755, -0.4829, -0.01831, -0.8755, -0.4829, -0.01831, -0.8755, -0.4829, -0.01831, -0.8755, -0.4829, 0.9202, 0.02158, 0.3909, 0.9202, 0.02158, 0.3909, 0.9202, 0.02158, 0.3909, 0.9202, 0.02158, 0.3909, -0.8755, -0.01831, -0.4829, -0.8755, -0.01831, -0.4829, -0.8755, -0.01831, -0.4829, -0.8755, -0.01831, -0.4829, 0.9424, 0.05213, 0.3303, 0.9424, 0.05213, 0.3303, 0.9424, 0.05213, 0.3303, 0.9424, 0.05213, 0.3303, 2.694e-08, -1.0, 0.0, 2.694e-08, -1.0, 0.0, 2.694e-08, -1.0, 0.0, 2.694e-08, -1.0, 0.0, -0.8852, -0.04219, -0.4634, -0.8852, -0.04219, -0.4634, -0.8852, -0.04219, -0.4634, -0.8852, -0.04219, -0.4634, -0.4994, -0.04919, 0.865, -0.4994, -0.04919, 0.865, -0.4994, -0.04919, 0.865, -0.4994, -0.04919, 0.865, 0.9952, 0.09802, 0.0, 0.9952, 0.09802, 0.0, 0.9952, 0.09802, 0.0, 0.9952, 0.09802, 0.0, -0.4994, -0.04919, -0.865, -0.4994, -0.04919, -0.865, -0.4994, -0.04919, -0.865, -0.4994, -0.04919, -0.865, -0.4802, -0.1457, 0.865, -0.4802, -0.1457, 0.865, -0.4802, -0.1457, 0.865, -0.4802, -0.1457, 0.865, 0.9569, 0.2903, 0.0, 0.9569, 0.2903, 0.0, 0.9569, 0.2903, 0.0, 0.9569, 0.2903, 0.0, -0.4802, -0.1457, -0.865, -0.4802, -0.1457, -0.865, -0.4802, -0.1457, -0.865, -0.4802, -0.1457, -0.865, -0.4426, -0.2366, 0.865, -0.4426, -0.2366, 0.865, -0.4426, -0.2366, 0.865, -0.4426, -0.2366, 0.865, 0.8819, 0.4714, 0.0, 0.8819, 0.4714, 0.0, 0.8819, 0.4714, 0.0, 0.8819, 0.4714, 0.0, -0.4426, -0.2366, -0.865, -0.4426, -0.2366, -0.865, -0.4426, -0.2366, -0.865, -0.4426, -0.2366, -0.865, -0.3879, -0.3183, 0.865, -0.3879, -0.3183, 0.865, -0.3879, -0.3183, 0.865, -0.3879, -0.3183, 0.865, 0.773, 0.6344, 0.0, 0.773, 0.6344, 0.0, 0.773, 0.6344, 0.0, 0.773, 0.6344, 0.0, -0.3879, -0.3183, -0.865, -0.3879, -0.3183, -0.865, -0.3879, -0.3183, -0.865, -0.3879, -0.3183, -0.865, -0.3183, -0.3879, 0.865, -0.3183, -0.3879, 0.865, -0.3183, -0.3879, 0.865, -0.3183, -0.3879, 0.865, 0.6344, 0.773, 0.0, 0.6344, 0.773, 0.0, 0.6344, 0.773, 0.0, 0.6344, 0.773, 0.0, -0.3183, -0.3879, -0.865, -0.3183, -0.3879, -0.865, -0.3183, -0.3879, -0.865, -0.3183, -0.3879, -0.865, -0.2366, -0.4426, 0.865, -0.2366, -0.4426, 0.865, -0.2366, -0.4426, 0.865, -0.2366, -0.4426, 0.865, 0.4714, 0.8819, 0.0, 0.4714, 0.8819, 0.0, 0.4714, 0.8819, 0.0, 0.4714, 0.8819, 0.0, -0.2366, -0.4426, -0.865, -0.2366, -0.4426, -0.865, -0.2366, -0.4426, -0.865, -0.2366, -0.4426, -0.865, -0.1457, -0.4802, 0.865, -0.1457, -0.4802, 0.865, -0.1457, -0.4802, 0.865, -0.1457, -0.4802, 0.865, 0.2903, 0.9569, 0.0, 0.2903, 0.9569, 0.0, 0.2903, 0.9569, 0.0, 0.2903, 0.9569, 0.0, -0.1457, -0.4802, -0.865, -0.1457, -0.4802, -0.865, -0.1457, -0.4802, -0.865, -0.1457, -0.4802, -0.865, -0.04919, -0.4994, 0.865, -0.04919, -0.4994, 0.865, -0.04919, -0.4994, 0.865, -0.04919, -0.4994, 0.865, 0.09802, 0.9952, 0.0, 0.09802, 0.9952, 0.0, 0.09802, 0.9952, 0.0, 0.09802, 0.9952, 0.0, -0.04919, -0.4994, -0.865, -0.04919, -0.4994, -0.865, -0.04919, -0.4994, -0.865, -0.04919, -0.4994, -0.865, -0.4994, -0.04919, 0.865, -0.4994, -0.04919, 0.865, -0.4994, -0.04919, 0.865, -0.4994, -0.04919, 0.865, 0.9952, 0.09802, 0.0, 0.9952, 0.09802, 0.0, 0.9952, 0.09802, 0.0, 0.9952, 0.09802, 0.0, -0.4994, -0.04919, -0.865, -0.4994, -0.04919, -0.865, -0.4994, -0.04919, -0.865, -0.4994, -0.04919, -0.865, -0.4802, -0.1457, 0.865, -0.4802, -0.1457, 0.865, -0.4802, -0.1457, 0.865, -0.4802, -0.1457, 0.865, 0.9569, 0.2903, 0.0, 0.9569, 0.2903, 0.0, 0.9569, 0.2903, 0.0, 0.9569, 0.2903, 0.0, -0.4802, -0.1457, -0.865, -0.4802, -0.1457, -0.865, -0.4802, -0.1457, -0.865, -0.4802, -0.1457, -0.865, -0.4426, -0.2366, 0.865, -0.4426, -0.2366, 0.865, -0.4426, -0.2366, 0.865, -0.4426, -0.2366, 0.865, 0.8819, 0.4714, 0.0, 0.8819, 0.4714, 0.0, 0.8819, 0.4714, 0.0, 0.8819, 0.4714, 0.0, -0.4426, -0.2366, -0.865, -0.4426, -0.2366, -0.865, -0.4426, -0.2366, -0.865, -0.4426, -0.2366, -0.865, -0.3879, -0.3183, 0.865, -0.3879, -0.3183, 0.865, -0.3879, -0.3183, 0.865, -0.3879, -0.3183, 0.865, 0.773, 0.6344, 0.0, 0.773, 0.6344, 0.0, 0.773, 0.6344, 0.0, 0.773, 0.6344, 0.0, -0.3879, -0.3183, -0.865, -0.3879, -0.3183, -0.865, -0.3879, -0.3183, -0.865, -0.3879, -0.3183, -0.865, -0.3183, -0.3879, 0.865, -0.3183, -0.3879, 0.865, -0.3183, -0.3879, 0.865, -0.3183, -0.3879, 0.865, 0.6344, 0.773, 0.0, 0.6344, 0.773, 0.0, 0.6344, 0.773, 0.0, 0.6344, 0.773, 0.0, -0.3183, -0.3879, -0.865, -0.3183, -0.3879, -0.865, -0.3183, -0.3879, -0.865, -0.3183, -0.3879, -0.865, -0.2366, -0.4426, 0.865, -0.2366, -0.4426, 0.865, -0.2366, -0.4426, 0.865, -0.2366, -0.4426, 0.865, 0.4714, 0.8819, 0.0, 0.4714, 0.8819, 0.0, 0.4714, 0.8819, 0.0, 0.4714, 0.8819, 0.0, -0.2366, -0.4426, -0.865, -0.2366, -0.4426, -0.865, -0.2366, -0.4426, -0.865, -0.2366, -0.4426, -0.865, -0.1457, -0.4802, 0.865, -0.1457, -0.4802, 0.865, -0.1457, -0.4802, 0.865, -0.1457, -0.4802, 0.865, 0.2903, 0.9569, 0.0, 0.2903, 0.9569, 0.0, 0.2903, 0.9569, 0.0, 0.2903, 0.9569, 0.0, -0.1457, -0.4802, -0.865, -0.1457, -0.4802, -0.865, -0.1457, -0.4802, -0.865, -0.1457, -0.4802, -0.865, -0.04919, -0.4994, 0.865, -0.04919, -0.4994, 0.865, -0.04919, -0.4994, 0.865, -0.04919, -0.4994, 0.865, 0.09802, 0.9952, 0.0, 0.09802, 0.9952, 0.0, 0.09802, 0.9952, 0.0, 0.09802, 0.9952, 0.0, -0.04919, -0.4994, -0.865, -0.04919, -0.4994, -0.865, -0.04919, -0.4994, -0.865, -0.04919, -0.4994, -0.865, -0.4994, -0.04919, 0.865, -0.4994, -0.04919, 0.865, -0.4994, -0.04919, 0.865, -0.4994, -0.04919, 0.865, 0.9952, 0.09802, 0.0, 0.9952, 0.09802, 0.0, 0.9952, 0.09802, 0.0, 0.9952, 0.09802, 0.0, -0.4994, -0.04919, -0.865, -0.4994, -0.04919, -0.865, -0.4994, -0.04919, -0.865, -0.4994, -0.04919, -0.865, -0.4802, -0.1457, 0.865, -0.4802, -0.1457, 0.865, -0.4802, -0.1457, 0.865, -0.4802, -0.1457, 0.865, 0.9569, 0.2903, 0.0, 0.9569, 0.2903, 0.0, 0.9569, 0.2903, 0.0, 0.9569, 0.2903, 0.0, -0.4802, -0.1457, -0.865, -0.4802, -0.1457, -0.865, -0.4802, -0.1457, -0.865, -0.4802, -0.1457, -0.865, -0.4426, -0.2366, 0.865, -0.4426, -0.2366, 0.865, -0.4426, -0.2366, 0.865, -0.4426, -0.2366, 0.865, 0.8819, 0.4714, 0.0, 0.8819, 0.4714, 0.0, 0.8819, 0.4714, 0.0, 0.8819, 0.4714, 0.0, -0.4426, -0.2366, -0.865, -0.4426, -0.2366, -0.865, -0.4426, -0.2366, -0.865, -0.4426, -0.2366, -0.865, -0.3879, -0.3183, 0.865, -0.3879, -0.3183, 0.865, -0.3879, -0.3183, 0.865, -0.3879, -0.3183, 0.865, 0.773, 0.6344, 0.0, 0.773, 0.6344, 0.0, 0.773, 0.6344, 0.0, 0.773, 0.6344, 0.0, -0.3879, -0.3183, -0.865, -0.3879, -0.3183, -0.865, -0.3879, -0.3183, -0.865, -0.3879, -0.3183, -0.865, -0.3183, -0.3879, 0.865, -0.3183, -0.3879, 0.865, -0.3183, -0.3879, 0.865, -0.3183, -0.3879, 0.865, 0.6344, 0.773, 0.0, 0.6344, 0.773, 0.0, 0.6344, 0.773, 0.0, 0.6344, 0.773, 0.0, -0.3183, -0.3879, -0.865, -0.3183, -0.3879, -0.865, -0.3183, -0.3879, -0.865, -0.3183, -0.3879, -0.865, -0.2366, -0.4426, 0.865, -0.2366, -0.4426, 0.865, -0.2366, -0.4426, 0.865, -0.2366, -0.4426, 0.865, 0.4714, 0.8819, 0.0, 0.4714, 0.8819, 0.0, 0.4714, 0.8819, 0.0, 0.4714, 0.8819, 0.0, -0.2366, -0.4426, -0.865, -0.2366, -0.4426, -0.865, -0.2366, -0.4426, -0.865, -0.2366, -0.4426, -0.865, -0.1457, -0.4802, 0.865, -0.1457, -0.4802, 0.865, -0.1457, -0.4802, 0.865, -0.1457, -0.4802, 0.865, 0.2903, 0.9569, 0.0, 0.2903, 0.9569, 0.0, 0.2903, 0.9569, 0.0, 0.2903, 0.9569, 0.0, -0.1457, -0.4802, -0.865, -0.1457, -0.4802, -0.865, -0.1457, -0.4802, -0.865, -0.1457, -0.4802, -0.865, -0.04919, -0.4994, 0.865, -0.04919, -0.4994, 0.865, -0.04919, -0.4994, 0.865, -0.04919, -0.4994, 0.865, 0.09802, 0.9952, 0.0, 0.09802, 0.9952, 0.0, 0.09802, 0.9952, 0.0, 0.09802, 0.9952, 0.0, -0.04919, -0.4994, -0.865, -0.04919, -0.4994, -0.865, -0.04919, -0.4994, -0.865, -0.04919, -0.4994, -0.865, -0.4994, -0.04919, 0.865, -0.4994, -0.04919, 0.865, -0.4994, -0.04919, 0.865, -0.4994, -0.04919, 0.865, 0.9952, 0.09802, 0.0, 0.9952, 0.09802, 0.0, 0.9952, 0.09802, 0.0, 0.9952, 0.09802, 0.0, -0.4994, -0.04919, -0.865, -0.4994, -0.04919, -0.865, -0.4994, -0.04919, -0.865, -0.4994, -0.04919, -0.865, -0.4802, -0.1457, 0.865, -0.4802, -0.1457, 0.865, -0.4802, -0.1457, 0.865, -0.4802, -0.1457, 0.865, 0.9569, 0.2903, 0.0, 0.9569, 0.2903, 0.0, 0.9569, 0.2903, 0.0, 0.9569, 0.2903, 0.0, -0.4802, -0.1457, -0.865, -0.4802, -0.1457, -0.865, -0.4802, -0.1457, -0.865, -0.4802, -0.1457, -0.865, -0.4426, -0.2366, 0.865, -0.4426, -0.2366, 0.865, -0.4426, -0.2366, 0.865, -0.4426, -0.2366, 0.865, 0.8819, 0.4714, 0.0, 0.8819, 0.4714, 0.0, 0.8819, 0.4714, 0.0, 0.8819, 0.4714, 0.0, -0.4426, -0.2366, -0.865, -0.4426, -0.2366, -0.865, -0.4426, -0.2366, -0.865, -0.4426, -0.2366, -0.865, -0.3879, -0.3183, 0.865, -0.3879, -0.3183, 0.865, -0.3879, -0.3183, 0.865, -0.3879, -0.3183, 0.865, 0.773, 0.6344, 0.0, 0.773, 0.6344, 0.0, 0.773, 0.6344, 0.0, 0.773, 0.6344, 0.0, -0.3879, -0.3183, -0.865, -0.3879, -0.3183, -0.865, -0.3879, -0.3183, -0.865, -0.3879, -0.3183, -0.865, -0.3183, -0.3879, 0.865, -0.3183, -0.3879, 0.865, -0.3183, -0.3879, 0.865, -0.3183, -0.3879, 0.865, 0.6344, 0.773, 0.0, 0.6344, 0.773, 0.0, 0.6344, 0.773, 0.0, 0.6344, 0.773, 0.0, -0.3183, -0.3879, -0.865, -0.3183, -0.3879, -0.865, -0.3183, -0.3879, -0.865, -0.3183, -0.3879, -0.865, -0.2366, -0.4426, 0.865, -0.2366, -0.4426, 0.865, -0.2366, -0.4426, 0.865, -0.2366, -0.4426, 0.865, 0.4714, 0.8819, 0.0, 0.4714, 0.8819, 0.0, 0.4714, 0.8819, 0.0, 0.4714, 0.8819, 0.0, -0.2366, -0.4426, -0.865, -0.2366, -0.4426, -0.865, -0.2366, -0.4426, -0.865, -0.2366, -0.4426, -0.865, -0.1457, -0.4802, 0.865, -0.1457, -0.4802, 0.865, -0.1457, -0.4802, 0.865, -0.1457, -0.4802, 0.865, 0.2903, 0.9569, 0.0, 0.2903, 0.9569, 0.0, 0.2903, 0.9569, 0.0, 0.2903, 0.9569, 0.0, -0.1457, -0.4802, -0.865, -0.1457, -0.4802, -0.865, -0.1457, -0.4802, -0.865, -0.1457, -0.4802, -0.865, -0.04919, -0.4994, 0.865, -0.04919, -0.4994, 0.865, -0.04919, -0.4994, 0.865, -0.04919, -0.4994, 0.865, 0.09802, 0.9952, 0.0, 0.09802, 0.9952, 0.0, 0.09802, 0.9952, 0.0, 0.09802, 0.9952, 0.0, -0.04919, -0.4994, -0.865, -0.04919, -0.4994, -0.865, -0.04919, -0.4994, -0.865, -0.04919, -0.4994, -0.865, -0.4994, -0.04919, 0.865, -0.4994, -0.04919, 0.865, -0.4994, -0.04919, 0.865, -0.4994, -0.04919, 0.865, 0.9952, 0.09802, 0.0, 0.9952, 0.09802, 0.0, 0.9952, 0.09802, 0.0, 0.9952, 0.09802, 0.0, -0.4994, -0.04919, -0.865, -0.4994, -0.04919, -0.865, -0.4994, -0.04919, -0.865, -0.4994, -0.04919, -0.865, -0.4802, -0.1457, 0.865, -0.4802, -0.1457, 0.865, -0.4802, -0.1457, 0.865, -0.4802, -0.1457, 0.865, 0.9569, 0.2903, 0.0, 0.9569, 0.2903, 0.0, 0.9569, 0.2903, 0.0, 0.9569, 0.2903, 0.0, -0.4802, -0.1457, -0.865, -0.4802, -0.1457, -0.865, -0.4802, -0.1457, -0.865, -0.4802, -0.1457, -0.865, -0.4426, -0.2366, 0.865, -0.4426, -0.2366, 0.865, -0.4426, -0.2366, 0.865, -0.4426, -0.2366, 0.865, 0.8819, 0.4714, 0.0, 0.8819, 0.4714, 0.0, 0.8819, 0.4714, 0.0, 0.8819, 0.4714, 0.0, -0.4426, -0.2366, -0.865, -0.4426, -0.2366, -0.865, -0.4426, -0.2366, -0.865, -0.4426, -0.2366, -0.865, -0.3879, -0.3183, 0.865, -0.3879, -0.3183, 0.865, -0.3879, -0.3183, 0.865, -0.3879, -0.3183, 0.865, 0.773, 0.6344, 0.0, 0.773, 0.6344, 0.0, 0.773, 0.6344, 0.0, 0.773, 0.6344, 0.0, -0.3879, -0.3183, -0.865, -0.3879, -0.3183, -0.865, -0.3879, -0.3183, -0.865, -0.3879, -0.3183, -0.865, -0.3183, -0.3879, 0.865, -0.3183, -0.3879, 0.865, -0.3183, -0.3879, 0.865, -0.3183, -0.3879, 0.865, 0.6344, 0.773, 0.0, 0.6344, 0.773, 0.0, 0.6344, 0.773, 0.0, 0.6344, 0.773, 0.0, -0.3183, -0.3879, -0.865, -0.3183, -0.3879, -0.865, -0.3183, -0.3879, -0.865, -0.3183, -0.3879, -0.865, -0.2366, -0.4426, 0.865, -0.2366, -0.4426, 0.865, -0.2366, -0.4426, 0.865, -0.2366, -0.4426, 0.865, 0.4714, 0.8819, 0.0, 0.4714, 0.8819, 0.0, 0.4714, 0.8819, 0.0, 0.4714, 0.8819, 0.0, -0.2366, -0.4426, -0.865, -0.2366, -0.4426, -0.865, -0.2366, -0.4426, -0.865, -0.2366, -0.4426, -0.865, -0.1457, -0.4802, 0.865, -0.1457, -0.4802, 0.865, -0.1457, -0.4802, 0.865, -0.1457, -0.4802, 0.865, 0.2903, 0.9569, 0.0, 0.2903, 0.9569, 0.0, 0.2903, 0.9569, 0.0, 0.2903, 0.9569, 0.0, -0.1457, -0.4802, -0.865, -0.1457, -0.4802, -0.865, -0.1457, -0.4802, -0.865, -0.1457, -0.4802, -0.865, -0.04919, -0.4994, 0.865, -0.04919, -0.4994, 0.865, -0.04919, -0.4994, 0.865, -0.04919, -0.4994, 0.865, 0.09802, 0.9952, 0.0, 0.09802, 0.9952, 0.0, 0.09802, 0.9952, 0.0, 0.09802, 0.9952, 0.0, -0.04919, -0.4994, -0.865, -0.04919, -0.4994, -0.865, -0.04919, -0.4994, -0.865, -0.04919, -0.4994, -0.865, -0.4994, -0.04919, 0.865, -0.4994, -0.04919, 0.865, -0.4994, -0.04919, 0.865, -0.4994, -0.04919, 0.865, 0.9952, 0.09802, 0.0, 0.9952, 0.09802, 0.0, 0.9952, 0.09802, 0.0, 0.9952, 0.09802, 0.0, -0.4994, -0.04919, -0.865, -0.4994, -0.04919, -0.865, -0.4994, -0.04919, -0.865, -0.4994, -0.04919, -0.865, -0.4802, -0.1457, 0.865, -0.4802, -0.1457, 0.865, -0.4802, -0.1457, 0.865, -0.4802, -0.1457, 0.865, 0.9569, 0.2903, 0.0, 0.9569, 0.2903, 0.0, 0.9569, 0.2903, 0.0, 0.9569, 0.2903, 0.0, -0.4802, -0.1457, -0.865, -0.4802, -0.1457, -0.865, -0.4802, -0.1457, -0.865, -0.4802, -0.1457, -0.865, -0.4426, -0.2366, 0.865, -0.4426, -0.2366, 0.865, -0.4426, -0.2366, 0.865, -0.4426, -0.2366, 0.865, 0.8819, 0.4714, 0.0, 0.8819, 0.4714, 0.0, 0.8819, 0.4714, 0.0, 0.8819, 0.4714, 0.0, -0.4426, -0.2366, -0.865, -0.4426, -0.2366, -0.865, -0.4426, -0.2366, -0.865, -0.4426, -0.2366, -0.865, -0.3879, -0.3183, 0.865, -0.3879, -0.3183, 0.865, -0.3879, -0.3183, 0.865, -0.3879, -0.3183, 0.865, 0.773, 0.6344, 0.0, 0.773, 0.6344, 0.0, 0.773, 0.6344, 0.0, 0.773, 0.6344, 0.0, -0.3879, -0.3183, -0.865, -0.3879, -0.3183, -0.865, -0.3879, -0.3183, -0.865, -0.3879, -0.3183, -0.865, -0.3183, -0.3879, 0.865, -0.3183, -0.3879, 0.865, -0.3183, -0.3879, 0.865, -0.3183, -0.3879, 0.865, 0.6344, 0.773, 0.0, 0.6344, 0.773, 0.0, 0.6344, 0.773, 0.0, 0.6344, 0.773, 0.0, -0.3183, -0.3879, -0.865, -0.3183, -0.3879, -0.865, -0.3183, -0.3879, -0.865, -0.3183, -0.3879, -0.865, -0.2365, -0.4426, 0.865, -0.2365, -0.4426, 0.865, -0.2365, -0.4426, 0.865, -0.2365, -0.4426, 0.865, 0.4714, 0.8819, 0.0, 0.4714, 0.8819, 0.0, 0.4714, 0.8819, 0.0, 0.4714, 0.8819, 0.0, -0.2366, -0.4426, -0.865, -0.2366, -0.4426, -0.865, -0.2366, -0.4426, -0.865, -0.2366, -0.4426, -0.865, -0.1457, -0.4802, 0.865, -0.1457, -0.4802, 0.865, -0.1457, -0.4802, 0.865, -0.1457, -0.4802, 0.865, 0.2903, 0.9569, 0.0, 0.2903, 0.9569, 0.0, 0.2903, 0.9569, 0.0, 0.2903, 0.9569, 0.0, -0.1457, -0.4802, -0.865, -0.1457, -0.4802, -0.865, -0.1457, -0.4802, -0.865, -0.1457, -0.4802, -0.865, -0.04919, -0.4994, 0.865, -0.04919, -0.4994, 0.865, -0.04919, -0.4994, 0.865, -0.04919, -0.4994, 0.865, 0.09802, 0.9952, 0.0, 0.09802, 0.9952, 0.0, 0.09802, 0.9952, 0.0, 0.09802, 0.9952, 0.0, -0.04919, -0.4994, -0.865, -0.04919, -0.4994, -0.865, -0.04919, -0.4994, -0.865, -0.04919, -0.4994, -0.865, -0.4994, -0.04919, 0.865, -0.4994, -0.04919, 0.865, -0.4994, -0.04919, 0.865, -0.4994, -0.04919, 0.865, 0.9952, 0.09802, 0.0, 0.9952, 0.09802, 0.0, 0.9952, 0.09802, 0.0, 0.9952, 0.09802, 0.0, -0.4994, -0.04919, -0.865, -0.4994, -0.04919, -0.865, -0.4994, -0.04919, -0.865, -0.4994, -0.04919, -0.865, -0.4802, -0.1457, 0.865, -0.4802, -0.1457, 0.865, -0.4802, -0.1457, 0.865, -0.4802, -0.1457, 0.865, 0.9569, 0.2903, 0.0, 0.9569, 0.2903, 0.0, 0.9569, 0.2903, 0.0, 0.9569, 0.2903, 0.0, -0.4802, -0.1457, -0.865, -0.4802, -0.1457, -0.865, -0.4802, -0.1457, -0.865, -0.4802, -0.1457, -0.865, -0.4426, -0.2366, 0.865, -0.4426, -0.2366, 0.865, -0.4426, -0.2366, 0.865, -0.4426, -0.2366, 0.865, 0.8819, 0.4714, 0.0, 0.8819, 0.4714, 0.0, 0.8819, 0.4714, 0.0, 0.8819, 0.4714, 0.0, -0.4426, -0.2366, -0.865, -0.4426, -0.2366, -0.865, -0.4426, -0.2366, -0.865, -0.4426, -0.2366, -0.865, -0.3879, -0.3183, 0.865, -0.3879, -0.3183, 0.865, -0.3879, -0.3183, 0.865, -0.3879, -0.3183, 0.865, 0.773, 0.6344, 0.0, 0.773, 0.6344, 0.0, 0.773, 0.6344, 0.0, 0.773, 0.6344, 0.0, -0.3879, -0.3183, -0.865, -0.3879, -0.3183, -0.865, -0.3879, -0.3183, -0.865, -0.3879, -0.3183, -0.865, -0.3183, -0.3879, 0.865, -0.3183, -0.3879, 0.865, -0.3183, -0.3879, 0.865, -0.3183, -0.3879, 0.865, 0.6344, 0.773, 0.0, 0.6344, 0.773, 0.0, 0.6344, 0.773, 0.0, 0.6344, 0.773, 0.0, -0.3183, -0.3879, -0.865, -0.3183, -0.3879, -0.865, -0.3183, -0.3879, -0.865, -0.3183, -0.3879, -0.865, -0.2366, -0.4426, 0.865, -0.2366, -0.4426, 0.865, -0.2366, -0.4426, 0.865, -0.2366, -0.4426, 0.865, 0.4714, 0.8819, 0.0, 0.4714, 0.8819, 0.0, 0.4714, 0.8819, 0.0, 0.4714, 0.8819, 0.0, -0.2366, -0.4426, -0.865, -0.2366, -0.4426, -0.865, -0.2366, -0.4426, -0.865, -0.2366, -0.4426, -0.865, -0.1457, -0.4802, 0.865, -0.1457, -0.4802, 0.865, -0.1457, -0.4802, 0.865, -0.1457, -0.4802, 0.865, 0.2903, 0.9569, 0.0, 0.2903, 0.9569, 0.0, 0.2903, 0.9569, 0.0, 0.2903, 0.9569, 0.0, -0.1457, -0.4802, -0.865, -0.1457, -0.4802, -0.865, -0.1457, -0.4802, -0.865, -0.1457, -0.4802, -0.865, -0.04918, -0.4994, 0.865, -0.04918, -0.4994, 0.865, -0.04918, -0.4994, 0.865, -0.04918, -0.4994, 0.865, 0.09802, 0.9952, 0.0, 0.09802, 0.9952, 0.0, 0.09802, 0.9952, 0.0, 0.09802, 0.9952, 0.0, -0.04919, -0.4994, -0.865, -0.04919, -0.4994, -0.865, -0.04919, -0.4994, -0.865, -0.04919, -0.4994, -0.865, -0.4994, -0.04919, 0.865, -0.4994, -0.04919, 0.865, -0.4994, -0.04919, 0.865, -0.4994, -0.04919, 0.865, 0.9952, 0.09802, 0.0, 0.9952, 0.09802, 0.0, 0.9952, 0.09802, 0.0, 0.9952, 0.09802, 0.0, -0.4994, -0.04919, -0.865, -0.4994, -0.04919, -0.865, -0.4994, -0.04919, -0.865, -0.4994, -0.04919, -0.865, -0.4802, -0.1457, 0.865, -0.4802, -0.1457, 0.865, -0.4802, -0.1457, 0.865, -0.4802, -0.1457, 0.865, 0.9569, 0.2903, 0.0, 0.9569, 0.2903, 0.0, 0.9569, 0.2903, 0.0, 0.9569, 0.2903, 0.0, -0.4802, -0.1457, -0.865, -0.4802, -0.1457, -0.865, -0.4802, -0.1457, -0.865, -0.4802, -0.1457, -0.865, -0.4425, -0.2366, 0.865, -0.4425, -0.2366, 0.865, -0.4425, -0.2366, 0.865, -0.4425, -0.2366, 0.865, 0.8819, 0.4714, 0.0, 0.8819, 0.4714, 0.0, 0.8819, 0.4714, 0.0, 0.8819, 0.4714, 0.0, -0.4426, -0.2366, -0.865, -0.4426, -0.2366, -0.865, -0.4426, -0.2366, -0.865, -0.4426, -0.2366, -0.865, -0.3879, -0.3183, 0.865, -0.3879, -0.3183, 0.865, -0.3879, -0.3183, 0.865, -0.3879, -0.3183, 0.865, 0.773, 0.6344, 0.0, 0.773, 0.6344, 0.0, 0.773, 0.6344, 0.0, 0.773, 0.6344, 0.0, -0.3879, -0.3183, -0.865, -0.3879, -0.3183, -0.865, -0.3879, -0.3183, -0.865, -0.3879, -0.3183, -0.865, -0.3183, -0.3879, 0.865, -0.3183, -0.3879, 0.865, -0.3183, -0.3879, 0.865, -0.3183, -0.3879, 0.865, 0.6344, 0.773, 0.0, 0.6344, 0.773, 0.0, 0.6344, 0.773, 0.0, 0.6344, 0.773, 0.0, -0.3183, -0.3879, -0.865, -0.3183, -0.3879, -0.865, -0.3183, -0.3879, -0.865, -0.3183, -0.3879, -0.865, -0.2366, -0.4426, 0.865, -0.2366, -0.4426, 0.865, -0.2366, -0.4426, 0.865, -0.2366, -0.4426, 0.865, 0.4714, 0.8819, 0.0, 0.4714, 0.8819, 0.0, 0.4714, 0.8819, 0.0, 0.4714, 0.8819, 0.0, -0.2366, -0.4426, -0.865, -0.2366, -0.4426, -0.865, -0.2366, -0.4426, -0.865, -0.2366, -0.4426, -0.865, -0.1457, -0.4802, 0.865, -0.1457, -0.4802, 0.865, -0.1457, -0.4802, 0.865, -0.1457, -0.4802, 0.865, 0.2903, 0.9569, 0.0, 0.2903, 0.9569, 0.0, 0.2903, 0.9569, 0.0, 0.2903, 0.9569, 0.0, -0.1457, -0.4802, -0.865, -0.1457, -0.4802, -0.865, -0.1457, -0.4802, -0.865, -0.1457, -0.4802, -0.865, -0.04918, -0.4994, 0.865, -0.04918, -0.4994, 0.865, -0.04918, -0.4994, 0.865, -0.04918, -0.4994, 0.865, 0.09802, 0.9952, 0.0, 0.09802, 0.9952, 0.0, 0.09802, 0.9952, 0.0, 0.09802, 0.9952, 0.0, -0.04919, -0.4994, -0.865, -0.04919, -0.4994, -0.865, -0.04919, -0.4994, -0.865, -0.04919, -0.4994, -0.865, -0.4994, -0.04919, 0.865, -0.4994, -0.04919, 0.865, -0.4994, -0.04919, 0.865, -0.4994, -0.04919, 0.865, 0.9952, 0.09802, 0.0, 0.9952, 0.09802, 0.0, 0.9952, 0.09802, 0.0, 0.9952, 0.09802, 0.0, -0.4994, -0.04919, -0.865, -0.4994, -0.04919, -0.865, -0.4994, -0.04919, -0.865, -0.4994, -0.04919, -0.865, -0.4802, -0.1457, 0.865, -0.4802, -0.1457, 0.865, -0.4802, -0.1457, 0.865, -0.4802, -0.1457, 0.865, 0.9569, 0.2903, 0.0, 0.9569, 0.2903, 0.0, 0.9569, 0.2903, 0.0, 0.9569, 0.2903, 0.0, -0.4802, -0.1457, -0.865, -0.4802, -0.1457, -0.865, -0.4802, -0.1457, -0.865, -0.4802, -0.1457, -0.865, -0.4426, -0.2366, 0.865, -0.4426, -0.2366, 0.865, -0.4426, -0.2366, 0.865, -0.4426, -0.2366, 0.865, 0.8819, 0.4714, 0.0, 0.8819, 0.4714, 0.0, 0.8819, 0.4714, 0.0, 0.8819, 0.4714, 0.0, -0.4426, -0.2366, -0.865, -0.4426, -0.2366, -0.865, -0.4426, -0.2366, -0.865, -0.4426, -0.2366, -0.865, -0.3879, -0.3183, 0.865, -0.3879, -0.3183, 0.865, -0.3879, -0.3183, 0.865, -0.3879, -0.3183, 0.865, 0.773, 0.6344, 0.0, 0.773, 0.6344, 0.0, 0.773, 0.6344, 0.0, 0.773, 0.6344, 0.0, -0.3879, -0.3183, -0.865, -0.3879, -0.3183, -0.865, -0.3879, -0.3183, -0.865, -0.3879, -0.3183, -0.865, -0.3183, -0.3879, 0.865, -0.3183, -0.3879, 0.865, -0.3183, -0.3879, 0.865, -0.3183, -0.3879, 0.865, 0.6344, 0.773, 0.0, 0.6344, 0.773, 0.0, 0.6344, 0.773, 0.0, 0.6344, 0.773, 0.0, -0.3183, -0.3879, -0.865, -0.3183, -0.3879, -0.865, -0.3183, -0.3879, -0.865, -0.3183, -0.3879, -0.865, -0.2366, -0.4426, 0.865, -0.2366, -0.4426, 0.865, -0.2366, -0.4426, 0.865, -0.2366, -0.4426, 0.865, 0.4714, 0.8819, 0.0, 0.4714, 0.8819, 0.0, 0.4714, 0.8819, 0.0, 0.4714, 0.8819, 0.0, -0.2366, -0.4426, -0.865, -0.2366, -0.4426, -0.865, -0.2366, -0.4426, -0.865, -0.2366, -0.4426, -0.865, -0.1457, -0.4802, 0.865, -0.1457, -0.4802, 0.865, -0.1457, -0.4802, 0.865, -0.1457, -0.4802, 0.865, 0.2903, 0.9569, 0.0, 0.2903, 0.9569, 0.0, 0.2903, 0.9569, 0.0, 0.2903, 0.9569, 0.0, -0.1457, -0.4802, -0.865, -0.1457, -0.4802, -0.865, -0.1457, -0.4802, -0.865, -0.1457, -0.4802, -0.865, -0.04919, -0.4994, 0.865, -0.04919, -0.4994, 0.865, -0.04919, -0.4994, 0.865, -0.04919, -0.4994, 0.865, 0.09802, 0.9952, 0.0, 0.09802, 0.9952, 0.0, 0.09802, 0.9952, 0.0, 0.09802, 0.9952, 0.0, -0.04919, -0.4994, -0.865, -0.04919, -0.4994, -0.865, -0.04919, -0.4994, -0.865, -0.04919, -0.4994, -0.865, -0.4994, -0.04919, 0.865, -0.4994, -0.04919, 0.865, -0.4994, -0.04919, 0.865, -0.4994, -0.04919, 0.865, 0.9952, 0.09802, 0.0, 0.9952, 0.09802, 0.0, 0.9952, 0.09802, 0.0, 0.9952, 0.09802, 0.0, -0.4994, -0.04919, -0.865, -0.4994, -0.04919, -0.865, -0.4994, -0.04919, -0.865, -0.4994, -0.04919, -0.865, -0.4802, -0.1457, 0.865, -0.4802, -0.1457, 0.865, -0.4802, -0.1457, 0.865, -0.4802, -0.1457, 0.865, 0.9569, 0.2903, 0.0, 0.9569, 0.2903, 0.0, 0.9569, 0.2903, 0.0, 0.9569, 0.2903, 0.0, -0.4802, -0.1457, -0.865, -0.4802, -0.1457, -0.865, -0.4802, -0.1457, -0.865, -0.4802, -0.1457, -0.865, -0.4426, -0.2366, 0.865, -0.4426, -0.2366, 0.865, -0.4426, -0.2366, 0.865, -0.4426, -0.2366, 0.865, 0.8819, 0.4714, 0.0, 0.8819, 0.4714, 0.0, 0.8819, 0.4714, 0.0, 0.8819, 0.4714, 0.0, -0.4426, -0.2366, -0.865, -0.4426, -0.2366, -0.865, -0.4426, -0.2366, -0.865, -0.4426, -0.2366, -0.865, -0.3879, -0.3183, 0.865, -0.3879, -0.3183, 0.865, -0.3879, -0.3183, 0.865, -0.3879, -0.3183, 0.865, 0.773, 0.6344, 0.0, 0.773, 0.6344, 0.0, 0.773, 0.6344, 0.0, 0.773, 0.6344, 0.0, -0.3879, -0.3183, -0.865, -0.3879, -0.3183, -0.865, -0.3879, -0.3183, -0.865, -0.3879, -0.3183, -0.865, -0.3184, -0.3879, 0.865, -0.3184, -0.3879, 0.865, -0.3184, -0.3879, 0.865, -0.3184, -0.3879, 0.865, 0.6344, 0.773, 0.0, 0.6344, 0.773, 0.0, 0.6344, 0.773, 0.0, 0.6344, 0.773, 0.0, -0.3183, -0.3879, -0.865, -0.3183, -0.3879, -0.865, -0.3183, -0.3879, -0.865, -0.3183, -0.3879, -0.865, -0.2366, -0.4426, 0.865, -0.2366, -0.4426, 0.865, -0.2366, -0.4426, 0.865, -0.2366, -0.4426, 0.865, 0.4714, 0.8819, 0.0, 0.4714, 0.8819, 0.0, 0.4714, 0.8819, 0.0, 0.4714, 0.8819, 0.0, -0.2366, -0.4426, -0.865, -0.2366, -0.4426, -0.865, -0.2366, -0.4426, -0.865, -0.2366, -0.4426, -0.865, -0.1457, -0.4802, 0.865, -0.1457, -0.4802, 0.865, -0.1457, -0.4802, 0.865, -0.1457, -0.4802, 0.865, 0.2903, 0.9569, 0.0, 0.2903, 0.9569, 0.0, 0.2903, 0.9569, 0.0, 0.2903, 0.9569, 0.0, -0.1457, -0.4802, -0.865, -0.1457, -0.4802, -0.865, -0.1457, -0.4802, -0.865, -0.1457, -0.4802, -0.865, -0.04919, -0.4994, 0.865, -0.04919, -0.4994, 0.865, -0.04919, -0.4994, 0.865, -0.04919, -0.4994, 0.865, 0.09802, 0.9952, 0.0, 0.09802, 0.9952, 0.0, 0.09802, 0.9952, 0.0, 0.09802, 0.9952, 0.0, -0.04919, -0.4994, -0.865, -0.04919, -0.4994, -0.865, -0.04919, -0.4994, -0.865, -0.04919, -0.4994, -0.865, -4.305e-05, -1.0, -2.93e-05, 4.259e-05, -1.0, -2.988e-05, 1.007e-05, -1.0, -3.02e-05, -0.9991, -0.04311, -6.843e-05, -0.9991, -0.04306, -6.156e-05, -0.9991, -0.04311, -6.6e-05, 0.9991, 0.04318, -0.0001087, 0.9991, 0.04311, -0.0001154, 0.9991, 0.0432, -0.000107, -0.9998, -0.01949, -0.0001078, -0.9998, -0.01945, -0.0001081, -0.9998, -0.01939, -0.0001044, 0.9998, 0.01942, -9.263e-05, 0.9998, 0.01945, -9.087e-05, 0.9998, 0.0195, -8.908e-05, -1.0, 5.588e-05, -3.177e-05, -1.0, -1.949e-05, -3.115e-05, -1.0, -1.276e-05, -2.97e-05, -0.04316, -0.9991, -6.19e-05, -0.04309, -0.9991, -5.585e-05, -0.04312, -0.9991, -5.81e-05, 0.04309, 0.9991, -2.909e-05, 0.04319, 0.9991, -2.016e-05, 0.04305, 0.9991, -3.265e-05, -0.01942, -0.9998, -4.748e-05, -0.01937, -0.9998, -4.52e-05, -0.01941, -0.9998, -4.727e-05, 0.01943, 0.9998, -5.29e-05, 0.01951, 0.9998, -4.968e-05, 0.01949, 0.9998, -5.116e-05, 0.502, 0.846, 0.1795, 0.6086, 0.08723, 0.7887, -0.5756, 0.0776, 0.8141, 0.846, 0.502, 0.1796, 0.07759, -0.5755, 0.8141, 0.08732, 0.6086, 0.7887])] * 3)])
arm_c_ubersaw_qc_skeleton = bpy.data.armatures.new('c_ubersaw.qc_skeleton')  # bones are not reproduced

# ---- objects
ob_hand_crest_v1_001 = bpy.data.objects.new('hand_crest_v1.001', arm_c_ubersaw_qc_skeleton)
ob_w30_boss_crest = bpy.data.objects.new('w30_boss_crest', me_hand_crest_v1)

# ---- transforms, parenting, visibility, modifiers, constraints
ob_hand_crest_v1_001.location = (0.0, 0.0, 0.0)
ob_hand_crest_v1_001.show_in_front = True
ob_w30_boss_crest.parent = ob_hand_crest_v1_001
ob_w30_boss_crest.location = (0.0, 0.0, 0.0)
_vg = ob_w30_boss_crest.vertex_groups.new(name='weapon_bone')
_vg = ob_w30_boss_crest.vertex_groups.new(name='charge_level')
_vg = ob_w30_boss_crest.vertex_groups.new(name='c_weapon_stattrack')
_m = ob_w30_boss_crest.modifiers.new('Armature', 'ARMATURE')
_m.object = ob_hand_crest_v1_001
_m = ob_w30_boss_crest.modifiers.new('Mirror', 'MIRROR')
_m.use_axis = (True, True, False)

# ---- collection membership
scene.collection.objects.link(ob_hand_crest_v1_001)
col_w30_boss_crest.objects.link(ob_w30_boss_crest)

# ---- scene / render settings (as saved in the file)
scene.frame_start = 0; scene.frame_end = 0; scene.frame_set(0)
scene.render.engine = 'BLENDER_EEVEE_NEXT'
scene.cycles.sampling_pattern = 'TABULATED_SOBOL'
scene.eevee.ray_tracing_options.trace_max_roughness = 0.0
bpy.context.view_layer.update()

# ---- added for rendering (the .blend has no active camera and no usable light): camera, sun
cam_auto = bpy.data.cameras.new('AutoCamera')
cam_auto.lens = 50.0
cam_auto.sensor_width = 36.0
cam_auto.clip_end = 1247.77
ob_auto_camera = bpy.data.objects.new('AutoCamera', cam_auto)
scene.collection.objects.link(ob_auto_camera)
ob_auto_camera.location = (71.0981, -85.3178, 70.932)
ob_auto_camera.rotation_euler = (1.09748, -7.21219e-08, 0.694738)
scene.camera = ob_auto_camera
light_auto_sun = bpy.data.lights.new('AutoSun', 'SUN')
light_auto_sun.energy = 3.0
light_auto_sun.angle = 0.0523599
ob_auto_sun = bpy.data.objects.new('AutoSun', light_auto_sun)
scene.collection.objects.link(ob_auto_sun)
ob_auto_sun.rotation_euler = (0.872665, 0.174533, 0.523599)
bpy.context.view_layer.update()
